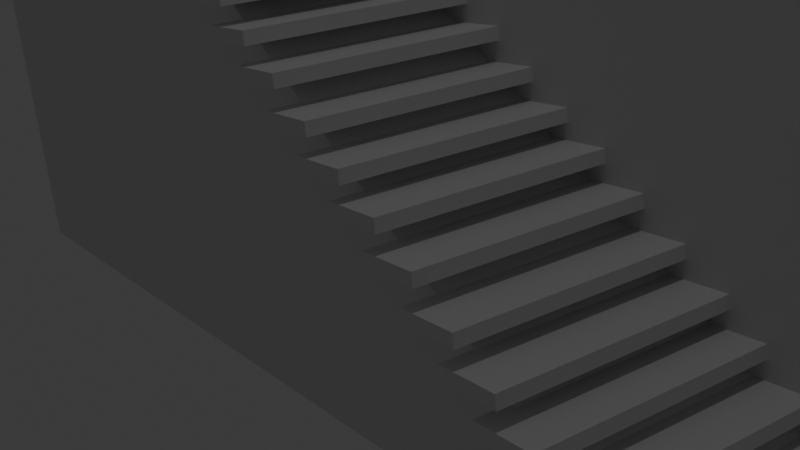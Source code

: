 # Source: Tower_W_StairsConcretV3Walled.blend  (saved by Blender 5.1.30; exported with 4.5.12 LTS)
import bpy
from mathutils import Matrix  # noqa: F401  (used for matrix-valued properties, if any)

bpy.ops.wm.read_factory_settings(use_empty=True)
scene = bpy.context.scene
scene.name = 'Scene'

# ---- collections
col_collection = bpy.data.collections.new('Collection'); scene.collection.children.link(col_collection)

# ---- materials (node trees are filled in below, after node groups)
mat_material = bpy.data.materials.new('Material')
mat_material.alpha_threshold = 0.0
mat_material.use_backface_culling_lightprobe_volume = False
mat_material.roughness = 0.5
mat_material.line_color = (0.0, 0.0, 0.0, 1.0)

# ---- material node trees
mat_material.use_nodes = True; mat_material.node_tree.nodes.clear()
_N = mat_material.node_tree.nodes; _L = mat_material.node_tree.links
n0 = _N.new('ShaderNodeOutputMaterial'); n0.name = 'Material Output'; n0.location = (200, 100)
n1 = _N.new('ShaderNodeBsdfPrincipled'); n1.name = 'Principled BSDF'; n1.location = (-200, 100)
_L.new(n1.outputs[0], n0.inputs[0])
n0.is_active_output = True

# ---- world
world_world = bpy.data.worlds.new('World'); scene.world = world_world
world_world.use_nodes = True; world_world.node_tree.nodes.clear()
_N = world_world.node_tree.nodes; _L = world_world.node_tree.links
n0 = _N.new('ShaderNodeOutputWorld'); n0.name = 'World Output'; n0.location = (200, 100)
n1 = _N.new('ShaderNodeBackground'); n1.name = 'Background'; n1.location = (-200, 100)
n1.inputs[0].default_value = (0.05088, 0.05088, 0.05088, 1.0)
_L.new(n1.outputs[0], n0.inputs[0])
n0.is_active_output = True
world_world.color = (0.05088, 0.05088, 0.05088)
world_world.sun_shadow_jitter_overblur = 0.0

# ---- cameras
cam_camera = bpy.data.cameras.new('Camera')
cam_camera.clip_end = 100.0
cam_camera.ortho_scale = 7.314

# ---- lights
light_light = bpy.data.lights.new('Light', 'POINT')
light_light.energy = 1000.0
light_light.shadow_soft_size = 0.1

# ---- meshes
me_cube = bpy.data.meshes.new('Cube')
me_cube.from_pydata([(1.0, 1.0, 1.0), (1.0, 1.0, -1.0), (1.0, -1.0, 1.0), (1.0, -1.0, -1.0), (-1.0, 1.0, 1.0), (-1.0, 1.0, -1.0), (-1.0, -1.0, 1.0), (-1.0, -1.0, -1.0)], [], [(0, 4, 6, 2), (3, 2, 6, 7), (7, 6, 4, 5), (5, 1, 3, 7), (1, 0, 2, 3), (5, 4, 0, 1)])
_uv = me_cube.uv_layers.new(name='UVMap')
_uv.uv.foreach_set('vector', [0.625, 0.5, 0.875, 0.5, 0.875, 0.75, 0.625, 0.75, 0.375, 0.75, 0.625, 0.75, 0.625, 1.0, 0.375, 1.0, 0.375, 0.0, 0.625, 0.0, 0.625, 0.25, 0.375, 0.25, 0.125, 0.5, 0.375, 0.5, 0.375, 0.75, 0.125, 0.75, 0.375, 0.5, 0.625, 0.5, 0.625, 0.75, 0.375, 0.75, 0.375, 0.25, 0.625, 0.25, 0.625, 0.5, 0.375, 0.5])
me_cube.materials.append(mat_material)
me_cube.use_mirror_vertex_groups = False
me_cube.update()
me_cube_001 = bpy.data.meshes.new('Cube.001')
me_cube_001.from_pydata([(-0.7573, -1.119, -2.261), (-0.7573, -1.119, 1.572), (-0.7573, 0.881, -2.261), (1.243, -1.119, -2.261), (1.243, -1.119, 1.572), (1.243, 0.881, -2.261), (1.243, 0.881, 1.572), (-0.7624, -1.094, -2.265), (-0.7624, -1.094, -0.8089), (1.239, -1.094, -2.262), (-0.7573, 0.4733, 1.572), (-0.7573, 0.4733, 0.4436), (0.7102, 0.4733, 1.572), (-0.7573, 0.4834, 1.572), (-0.7573, 0.4834, 0.4716), (-0.7573, 0.4834, 0.4436), (-0.7573, 0.881, 0.4436), (0.7102, 0.881, 1.572), (0.7102, 0.4834, 1.572)], [], [(10, 13, 14, 11), (2, 0, 1, 10, 11, 14, 15, 16), (17, 6, 5, 2, 16), (5, 6, 4, 3), (3, 4, 1, 0), (2, 5, 3, 0), (12, 10, 1, 4, 6), (13, 10, 12, 6, 17, 18), (7, 8, 9), (10, 12, 11), (18, 15, 14, 13), (16, 15, 18, 17)])
_uv = me_cube_001.uv_layers.new(name='UVMap')
_uv.uv.foreach_set('vector', [0.1647, 0.0, 0.1658, 0.0, 0.1658, 0.1138, 0.1647, 0.1167, 0.2069, 0.3965, 0.0, 0.3965, 0.0, 0.0, 0.1647, 0.0, 0.1647, 0.1167, 0.1658, 0.1138, 0.1658, 0.1167, 0.2069, 0.1167, 0.3587, 0.0, 0.4138, 0.0, 0.4138, 0.3965, 0.2069, 0.3965, 0.2069, 0.1167, 0.4138, 0.3965, 0.4138, 0.0, 0.6207, 0.0, 0.6207, 0.3965, 0.0, 0.793, 0.0, 0.3965, 0.2069, 0.3965, 0.2069, 0.793, 0.6612, 0.6474, 0.6612, 0.8543, 0.4542, 0.8543, 0.4542, 0.6474, 0.3716, 0.729, 0.3716, 0.8808, 0.2069, 0.8808, 0.2069, 0.6739, 0.4138, 0.6739, 0.3727, 0.8808, 0.3716, 0.8808, 0.3716, 0.729, 0.4138, 0.6739, 0.4138, 0.729, 0.3727, 0.729, 0.1507, 1.0, 1.392e-08, 0.9997, 0.1507, 0.793, 0.8523, 0.7942, 0.9448, 0.6739, 0.9448, 0.8654, 0.9606, 7.424e-08, 0.9606, 0.1915, 0.9583, 0.1897, 0.8681, 0.1203, 0.4138, 0.8808, 0.3727, 0.8808, 0.3727, 0.729, 0.4138, 0.729])
me_cube_001.materials.append(None)
me_cube_001.update()
me_cube_022 = bpy.data.meshes.new('Cube.022')
me_cube_022.from_pydata([(-0.9853, -0.2299, 0.6716), (-0.9853, -0.2299, 0.6975), (-0.9853, 0.2299, 0.6716), (-0.9853, 0.2299, 0.6975), (-0.8577, -0.2299, 0.6716), (-0.8577, -0.2299, 0.6975), (-0.8577, 0.2299, 0.6716), (-0.8577, 0.2299, 0.6975), (0.8574, -0.2299, -0.6954), (0.8574, -0.2299, -0.6695), (0.8574, 0.2299, -0.6954), (0.8574, 0.2299, -0.6695), (0.985, -0.2299, -0.6954), (0.985, -0.2299, -0.6695), (0.985, 0.2299, -0.6954), (0.985, 0.2299, -0.6695), (0.7726, -0.2299, -0.6342), (0.7726, -0.2299, -0.6083), (0.7726, 0.2299, -0.6342), (0.7726, 0.2299, -0.6083), (0.9003, -0.2299, -0.6342), (0.9003, -0.2299, -0.6083), (0.9003, 0.2299, -0.6342), (0.9003, 0.2299, -0.6083), (0.6013, -0.2299, -0.5073), (0.6013, -0.2299, -0.4814), (0.6013, 0.2299, -0.5073), (0.6013, 0.2299, -0.4814), (0.7289, -0.2299, -0.5073), (0.7289, -0.2299, -0.4814), (0.7289, 0.2299, -0.5073), (0.7289, 0.2299, -0.4814), (0.686, -0.2299, -0.5685), (0.686, -0.2299, -0.5426), (0.686, 0.2299, -0.5685), (0.686, 0.2299, -0.5426), (0.8137, -0.2299, -0.5685), (0.8137, -0.2299, -0.5426), (0.8137, 0.2299, -0.5685), (0.8137, 0.2299, -0.5426), (0.3599, -0.2299, -0.3201), (0.3599, -0.2299, -0.2942), (0.3599, 0.2299, -0.3201), (0.3599, 0.2299, -0.2942), (0.4876, -0.2299, -0.3201), (0.4876, -0.2299, -0.2942), (0.4876, 0.2299, -0.3201), (0.4876, 0.2299, -0.2942), (0.2752, -0.2299, -0.2589), (0.2752, -0.2299, -0.233), (0.2752, 0.2299, -0.2589), (0.2752, 0.2299, -0.233), (0.4028, -0.2299, -0.2589), (0.4028, -0.2299, -0.233), (0.4028, 0.2299, -0.2589), (0.4028, 0.2299, -0.233), (0.4465, -0.2299, -0.3858), (0.4465, -0.2299, -0.3599), (0.4465, 0.2299, -0.3858), (0.4465, 0.2299, -0.3599), (0.5742, -0.2299, -0.3858), (0.5742, -0.2299, -0.3599), (0.5742, 0.2299, -0.3858), (0.5742, 0.2299, -0.3599), (0.5313, -0.2299, -0.447), (0.5313, -0.2299, -0.4211), (0.5313, 0.2299, -0.447), (0.5313, 0.2299, -0.4211), (0.6589, -0.2299, -0.447), (0.6589, -0.2299, -0.4211), (0.6589, 0.2299, -0.447), (0.6589, 0.2299, -0.4211), (-0.1382, -0.2299, 0.04705), (-0.1382, -0.2299, 0.07295), (-0.1382, 0.2299, 0.04705), (-0.1382, 0.2299, 0.07295), (-0.01052, -0.2299, 0.04705), (-0.01052, -0.2299, 0.07295), (-0.01052, 0.2299, 0.04705), (-0.01052, 0.2299, 0.07295), (-0.2229, -0.2299, 0.1083), (-0.2229, -0.2299, 0.1342), (-0.2229, 0.2299, 0.1083), (-0.2229, 0.2299, 0.1342), (-0.09525, -0.2299, 0.1083), (-0.09525, -0.2299, 0.1342), (-0.09525, 0.2299, 0.1083), (-0.09525, 0.2299, 0.1342), (-0.4053, -0.2299, 0.2352), (-0.4053, -0.2299, 0.2611), (-0.4053, 0.2299, 0.2352), (-0.4053, 0.2299, 0.2611), (-0.2777, -0.2299, 0.2352), (-0.2777, -0.2299, 0.2611), (-0.2777, 0.2299, 0.2352), (-0.2777, 0.2299, 0.2611), (-0.3095, -0.2299, 0.1739), (-0.3095, -0.2299, 0.1998), (-0.3095, 0.2299, 0.1739), (-0.3095, 0.2299, 0.1998), (-0.1819, -0.2299, 0.1739), (-0.1819, -0.2299, 0.1998), (-0.1819, 0.2299, 0.1739), (-0.1819, 0.2299, 0.1998), (0.01656, -0.2299, -0.07444), (0.01656, -0.2299, -0.04854), (0.01656, 0.2299, -0.07444), (0.01656, 0.2299, -0.04854), (0.1442, -0.2299, -0.07444), (0.1442, -0.2299, -0.04854), (0.1442, 0.2299, -0.07444), (0.1442, 0.2299, -0.04854), (-0.06818, -0.2299, -0.0132), (-0.06818, -0.2299, 0.01271), (-0.06818, 0.2299, -0.0132), (-0.06818, 0.2299, 0.01271), (0.05949, -0.2299, -0.0132), (0.05949, -0.2299, 0.01271), (0.05949, 0.2299, -0.0132), (0.05949, 0.2299, 0.01271), (0.1032, -0.2299, -0.1401), (0.1032, -0.2299, -0.1142), (0.1032, 0.2299, -0.1401), (0.1032, 0.2299, -0.1142), (0.2308, -0.2299, -0.1401), (0.2308, -0.2299, -0.1142), (0.2308, 0.2299, -0.1401), (0.2308, 0.2299, -0.1142), (0.1879, -0.2299, -0.2013), (0.1879, -0.2299, -0.1754), (0.1879, 0.2299, -0.2013), (0.1879, 0.2299, -0.1754), (0.3156, -0.2299, -0.2013), (0.3156, -0.2299, -0.1754), (0.3156, 0.2299, -0.2013), (0.3156, 0.2299, -0.1754), (-0.4879, -0.2299, 0.2963), (-0.4879, -0.2299, 0.3222), (-0.4879, 0.2299, 0.2963), (-0.4879, 0.2299, 0.3222), (-0.3602, -0.2299, 0.2963), (-0.3602, -0.2299, 0.3222), (-0.3602, 0.2299, 0.2963), (-0.3602, 0.2299, 0.3222), (-0.5726, -0.2299, 0.3576), (-0.5726, -0.2299, 0.3835), (-0.5726, 0.2299, 0.3576), (-0.5726, 0.2299, 0.3835), (-0.445, -0.2299, 0.3576), (-0.445, -0.2299, 0.3835), (-0.445, 0.2299, 0.3576), (-0.445, 0.2299, 0.3835), (-0.744, -0.2299, 0.4845), (-0.744, -0.2299, 0.5104), (-0.744, 0.2299, 0.4845), (-0.744, 0.2299, 0.5104), (-0.6163, -0.2299, 0.4845), (-0.6163, -0.2299, 0.5104), (-0.6163, 0.2299, 0.4845), (-0.6163, 0.2299, 0.5104), (-0.6592, -0.2299, 0.4232), (-0.6592, -0.2299, 0.4491), (-0.6592, 0.2299, 0.4232), (-0.6592, 0.2299, 0.4491), (-0.5316, -0.2299, 0.4232), (-0.5316, -0.2299, 0.4491), (-0.5316, 0.2299, 0.4232), (-0.5316, 0.2299, 0.4491), (-0.8987, -0.2299, 0.606), (-0.8987, -0.2299, 0.6319), (-0.8987, 0.2299, 0.606), (-0.8987, 0.2299, 0.6319), (-0.771, -0.2299, 0.606), (-0.771, -0.2299, 0.6319), (-0.771, 0.2299, 0.606), (-0.771, 0.2299, 0.6319), (-0.814, -0.2299, 0.5447), (-0.814, -0.2299, 0.5706), (-0.814, 0.2299, 0.5447), (-0.814, 0.2299, 0.5706), (-0.6863, -0.2299, 0.5447), (-0.6863, -0.2299, 0.5706), (-0.6863, 0.2299, 0.5447), (-0.6863, 0.2299, 0.5706)], [], [(0, 1, 3, 2), (2, 3, 7, 6), (6, 7, 5, 4), (4, 5, 1, 0), (2, 6, 4, 0), (7, 3, 1, 5), (8, 9, 11, 10), (10, 11, 15, 14), (14, 15, 13, 12), (12, 13, 9, 8), (10, 14, 12, 8), (15, 11, 9, 13), (16, 17, 19, 18), (18, 19, 23, 22), (22, 23, 21, 20), (20, 21, 17, 16), (18, 22, 20, 16), (23, 19, 17, 21), (24, 25, 27, 26), (26, 27, 31, 30), (30, 31, 29, 28), (28, 29, 25, 24), (26, 30, 28, 24), (31, 27, 25, 29), (32, 33, 35, 34), (34, 35, 39, 38), (38, 39, 37, 36), (36, 37, 33, 32), (34, 38, 36, 32), (39, 35, 33, 37), (40, 41, 43, 42), (42, 43, 47, 46), (46, 47, 45, 44), (44, 45, 41, 40), (42, 46, 44, 40), (47, 43, 41, 45), (48, 49, 51, 50), (50, 51, 55, 54), (54, 55, 53, 52), (52, 53, 49, 48), (50, 54, 52, 48), (55, 51, 49, 53), (56, 57, 59, 58), (58, 59, 63, 62), (62, 63, 61, 60), (60, 61, 57, 56), (58, 62, 60, 56), (63, 59, 57, 61), (64, 65, 67, 66), (66, 67, 71, 70), (70, 71, 69, 68), (68, 69, 65, 64), (66, 70, 68, 64), (71, 67, 65, 69), (72, 73, 75, 74), (74, 75, 79, 78), (78, 79, 77, 76), (76, 77, 73, 72), (74, 78, 76, 72), (79, 75, 73, 77), (80, 81, 83, 82), (82, 83, 87, 86), (86, 87, 85, 84), (84, 85, 81, 80), (82, 86, 84, 80), (87, 83, 81, 85), (88, 89, 91, 90), (90, 91, 95, 94), (94, 95, 93, 92), (92, 93, 89, 88), (90, 94, 92, 88), (95, 91, 89, 93), (96, 97, 99, 98), (98, 99, 103, 102), (102, 103, 101, 100), (100, 101, 97, 96), (98, 102, 100, 96), (103, 99, 97, 101), (104, 105, 107, 106), (106, 107, 111, 110), (110, 111, 109, 108), (108, 109, 105, 104), (106, 110, 108, 104), (111, 107, 105, 109), (112, 113, 115, 114), (114, 115, 119, 118), (118, 119, 117, 116), (116, 117, 113, 112), (114, 118, 116, 112), (119, 115, 113, 117), (120, 121, 123, 122), (122, 123, 127, 126), (126, 127, 125, 124), (124, 125, 121, 120), (122, 126, 124, 120), (127, 123, 121, 125), (128, 129, 131, 130), (130, 131, 135, 134), (134, 135, 133, 132), (132, 133, 129, 128), (130, 134, 132, 128), (135, 131, 129, 133), (136, 137, 139, 138), (138, 139, 143, 142), (142, 143, 141, 140), (140, 141, 137, 136), (138, 142, 140, 136), (143, 139, 137, 141), (144, 145, 147, 146), (146, 147, 151, 150), (150, 151, 149, 148), (148, 149, 145, 144), (146, 150, 148, 144), (151, 147, 145, 149), (152, 153, 155, 154), (154, 155, 159, 158), (158, 159, 157, 156), (156, 157, 153, 152), (154, 158, 156, 152), (159, 155, 153, 157), (160, 161, 163, 162), (162, 163, 167, 166), (166, 167, 165, 164), (164, 165, 161, 160), (162, 166, 164, 160), (167, 163, 161, 165), (168, 169, 171, 170), (170, 171, 175, 174), (174, 175, 173, 172), (172, 173, 169, 168), (170, 174, 172, 168), (175, 171, 169, 173), (176, 177, 179, 178), (178, 179, 183, 182), (182, 183, 181, 180), (180, 181, 177, 176), (178, 182, 180, 176), (183, 179, 177, 181)])
_uv = me_cube_022.uv_layers.new(name='UVMap')
_uv.uv.foreach_set('vector', [0.9062, 0.3937, 0.9035, 0.3937, 0.9035, 0.3461, 0.9062, 0.3461, 0.2123, 0.894, 0.2096, 0.894, 0.2096, 0.8808, 0.2123, 0.8808, 0.9073, 0.2985, 0.9047, 0.2985, 0.9047, 0.2509, 0.9073, 0.2509, 0.2149, 0.894, 0.2123, 0.894, 0.2123, 0.8808, 0.2149, 0.8808, 0.7343, 0.3937, 0.7211, 0.3937, 0.7211, 0.3461, 0.7343, 0.3461, 0.7355, 0.2985, 0.7222, 0.2985, 0.7222, 0.2509, 0.7355, 0.2509, 0.5289, 0.9019, 0.5262, 0.9019, 0.5262, 0.8543, 0.5289, 0.8543, 0.6288, 0.3936, 0.6261, 0.3936, 0.6261, 0.3804, 0.6288, 0.3804, 0.5316, 0.9019, 0.5289, 0.9019, 0.5289, 0.8543, 0.5316, 0.8543, 0.6314, 0.3936, 0.6288, 0.3936, 0.6288, 0.3804, 0.6314, 0.3804, 0.6815, 0.3937, 0.6683, 0.3937, 0.6683, 0.3461, 0.6815, 0.3461, 0.6947, 0.3937, 0.6815, 0.3937, 0.6815, 0.3461, 0.6947, 0.3461, 0.5396, 0.9019, 0.5369, 0.9019, 0.5369, 0.8543, 0.5396, 0.8543, 0.4456, 0.8774, 0.4429, 0.8774, 0.4429, 0.8642, 0.4456, 0.8642, 0.5423, 0.9019, 0.5396, 0.9019, 0.5396, 0.8543, 0.5423, 0.8543, 0.4534, 0.8774, 0.4508, 0.8774, 0.4508, 0.8642, 0.4534, 0.8642, 0.1639, 0.8406, 0.1507, 0.8406, 0.1507, 0.793, 0.1639, 0.793, 0.1771, 0.8406, 0.1639, 0.8406, 0.1639, 0.793, 0.1771, 0.793, 0.5075, 0.9019, 0.5048, 0.9019, 0.5048, 0.8543, 0.5075, 0.8543, 0.4483, 0.8774, 0.4456, 0.8774, 0.4456, 0.8642, 0.4483, 0.8642, 0.5101, 0.9019, 0.5075, 0.9019, 0.5075, 0.8543, 0.5101, 0.8543, 0.855, 0.8786, 0.8523, 0.8786, 0.8523, 0.8654, 0.855, 0.8654, 0.1903, 0.8406, 0.1771, 0.8406, 0.1771, 0.793, 0.1903, 0.793, 0.2035, 0.8406, 0.1903, 0.8406, 0.1903, 0.793, 0.2035, 0.793, 0.545, 0.9019, 0.5423, 0.9019, 0.5423, 0.8543, 0.545, 0.8543, 0.8576, 0.8786, 0.855, 0.8786, 0.855, 0.8654, 0.8576, 0.8654, 0.5477, 0.9019, 0.545, 0.9019, 0.545, 0.8543, 0.5477, 0.8543, 0.8603, 0.8786, 0.8576, 0.8786, 0.8576, 0.8654, 0.8603, 0.8654, 0.8411, 0.2985, 0.8279, 0.2985, 0.8279, 0.2509, 0.8411, 0.2509, 0.8411, 0.3461, 0.8279, 0.3461, 0.8279, 0.2985, 0.8411, 0.2985, 0.62, 0.9019, 0.6173, 0.9019, 0.6173, 0.8543, 0.62, 0.8543, 0.2391, 0.894, 0.2364, 0.894, 0.2364, 0.8808, 0.2391, 0.8808, 0.6227, 0.9019, 0.62, 0.9019, 0.62, 0.8543, 0.6227, 0.8543, 0.2417, 0.894, 0.2391, 0.894, 0.2391, 0.8808, 0.2417, 0.8808, 0.8532, 0.3937, 0.84, 0.3937, 0.84, 0.3461, 0.8532, 0.3461, 0.8543, 0.2985, 0.8411, 0.2985, 0.8411, 0.2509, 0.8543, 0.2509, 0.486, 0.9019, 0.4833, 0.9019, 0.4833, 0.8543, 0.486, 0.8543, 0.6234, 0.3936, 0.6207, 0.3936, 0.6207, 0.3804, 0.6234, 0.3804, 0.4887, 0.9019, 0.486, 0.9019, 0.486, 0.8543, 0.4887, 0.8543, 0.6341, 0.3936, 0.6314, 0.3936, 0.6314, 0.3804, 0.6341, 0.3804, 0.6744, 0.695, 0.6612, 0.695, 0.6612, 0.6474, 0.6744, 0.6474, 0.6876, 0.695, 0.6744, 0.695, 0.6744, 0.6474, 0.6876, 0.6474, 0.8955, 0.3937, 0.8928, 0.3937, 0.8928, 0.3461, 0.8955, 0.3461, 0.4402, 0.8774, 0.4375, 0.8774, 0.4375, 0.8642, 0.4402, 0.8642, 0.8972, 0.2391, 0.8945, 0.2391, 0.8945, 0.1915, 0.8972, 0.1915, 0.8844, 0.8786, 0.8818, 0.8786, 0.8818, 0.8654, 0.8844, 0.8654, 0.8543, 0.3461, 0.8411, 0.3461, 0.8411, 0.2985, 0.8543, 0.2985, 0.427, 0.8642, 0.4138, 0.8642, 0.4138, 0.8166, 0.427, 0.8166, 0.8982, 0.3937, 0.8955, 0.3937, 0.8955, 0.3461, 0.8982, 0.3461, 0.6556, 0.3936, 0.6529, 0.3936, 0.6529, 0.3804, 0.6556, 0.3804, 0.8993, 0.2985, 0.8966, 0.2985, 0.8966, 0.2509, 0.8993, 0.2509, 0.6582, 0.3936, 0.6556, 0.3936, 0.6556, 0.3804, 0.6582, 0.3804, 0.4402, 0.8642, 0.427, 0.8642, 0.427, 0.8166, 0.4402, 0.8166, 0.4534, 0.8642, 0.4402, 0.8642, 0.4402, 0.8166, 0.4534, 0.8166, 0.6522, 0.9019, 0.6495, 0.9019, 0.6495, 0.8543, 0.6522, 0.8543, 0.8898, 0.8918, 0.8871, 0.8918, 0.8871, 0.8786, 0.8898, 0.8786, 0.6612, 0.9019, 0.6585, 0.9019, 0.6585, 0.8543, 0.6612, 0.8543, 0.8791, 0.8918, 0.8764, 0.8918, 0.8764, 0.8786, 0.8791, 0.8786, 0.7355, 0.3461, 0.7222, 0.3461, 0.7222, 0.2985, 0.7355, 0.2985, 0.6744, 0.7426, 0.6612, 0.7426, 0.6612, 0.695, 0.6744, 0.695, 0.902, 0.2985, 0.8993, 0.2985, 0.8993, 0.2509, 0.902, 0.2509, 0.8925, 0.8786, 0.8898, 0.8786, 0.8898, 0.8654, 0.8925, 0.8654, 0.902, 0.3461, 0.8993, 0.3461, 0.8993, 0.2985, 0.902, 0.2985, 0.871, 0.8918, 0.8684, 0.8918, 0.8684, 0.8786, 0.871, 0.8786, 0.6876, 0.7426, 0.6744, 0.7426, 0.6744, 0.695, 0.6876, 0.695, 0.7008, 0.7426, 0.6876, 0.7426, 0.6876, 0.695, 0.7008, 0.695, 0.6039, 0.9019, 0.6013, 0.9019, 0.6013, 0.8543, 0.6039, 0.8543, 0.4351, 0.8906, 0.4324, 0.8906, 0.4324, 0.8774, 0.4351, 0.8774, 0.6066, 0.9019, 0.6039, 0.9019, 0.6039, 0.8543, 0.6066, 0.8543, 0.4431, 0.8906, 0.4404, 0.8906, 0.4404, 0.8774, 0.4431, 0.8774, 0.7475, 0.3937, 0.7343, 0.3937, 0.7343, 0.3461, 0.7475, 0.3461, 0.7487, 0.2985, 0.7355, 0.2985, 0.7355, 0.2509, 0.7487, 0.2509, 0.5503, 0.9019, 0.5477, 0.9019, 0.5477, 0.8543, 0.5503, 0.8543, 0.6663, 0.3936, 0.6636, 0.3936, 0.6636, 0.3804, 0.6663, 0.3804, 0.553, 0.9019, 0.5503, 0.9019, 0.5503, 0.8543, 0.553, 0.8543, 0.4219, 0.8774, 0.4192, 0.8774, 0.4192, 0.8642, 0.4219, 0.8642, 0.7487, 0.3461, 0.7355, 0.3461, 0.7355, 0.2985, 0.7487, 0.2985, 0.7607, 0.3937, 0.7475, 0.3937, 0.7475, 0.3461, 0.7607, 0.3461, 0.4967, 0.9019, 0.4941, 0.9019, 0.4941, 0.8543, 0.4967, 0.8543, 0.6502, 0.3936, 0.6475, 0.3936, 0.6475, 0.3804, 0.6502, 0.3804, 0.4994, 0.9019, 0.4967, 0.9019, 0.4967, 0.8543, 0.4994, 0.8543, 0.6448, 0.3936, 0.6422, 0.3936, 0.6422, 0.3804, 0.6448, 0.3804, 0.4402, 0.7215, 0.427, 0.7215, 0.427, 0.6739, 0.4402, 0.6739, 0.4534, 0.7215, 0.4402, 0.7215, 0.4402, 0.6739, 0.4534, 0.6739, 0.6415, 0.9019, 0.6388, 0.9019, 0.6388, 0.8543, 0.6415, 0.8543, 0.8764, 0.8918, 0.8737, 0.8918, 0.8737, 0.8786, 0.8764, 0.8786, 0.6441, 0.9019, 0.6415, 0.9019, 0.6415, 0.8543, 0.6441, 0.8543, 0.8737, 0.8918, 0.871, 0.8918, 0.871, 0.8786, 0.8737, 0.8786, 0.7619, 0.2985, 0.7487, 0.2985, 0.7487, 0.2509, 0.7619, 0.2509, 0.7619, 0.3461, 0.7487, 0.3461, 0.7487, 0.2985, 0.7619, 0.2985, 0.5182, 0.9019, 0.5155, 0.9019, 0.5155, 0.8543, 0.5182, 0.8543, 0.427, 0.8774, 0.4243, 0.8774, 0.4243, 0.8642, 0.427, 0.8642, 0.5209, 0.9019, 0.5182, 0.9019, 0.5182, 0.8543, 0.5209, 0.8543, 0.863, 0.8786, 0.8603, 0.8786, 0.8603, 0.8654, 0.863, 0.8654, 0.8664, 0.3937, 0.8532, 0.3937, 0.8532, 0.3461, 0.8664, 0.3461, 0.8675, 0.2985, 0.8543, 0.2985, 0.8543, 0.2509, 0.8675, 0.2509, 0.9025, 0.2391, 0.8998, 0.2391, 0.8998, 0.1915, 0.9025, 0.1915, 0.2283, 0.894, 0.2257, 0.894, 0.2257, 0.8808, 0.2283, 0.8808, 0.9035, 0.3937, 0.9008, 0.3937, 0.9008, 0.3461, 0.9035, 0.3461, 0.231, 0.894, 0.2283, 0.894, 0.2283, 0.8808, 0.231, 0.8808, 0.8675, 0.3461, 0.8543, 0.3461, 0.8543, 0.2985, 0.8675, 0.2985, 0.8796, 0.3937, 0.8664, 0.3937, 0.8664, 0.3461, 0.8796, 0.3461, 0.5557, 0.9019, 0.553, 0.9019, 0.553, 0.8543, 0.5557, 0.8543, 0.4458, 0.8906, 0.4431, 0.8906, 0.4431, 0.8774, 0.4458, 0.8774, 0.5584, 0.9019, 0.5557, 0.9019, 0.5557, 0.8543, 0.5584, 0.8543, 0.4485, 0.8906, 0.4458, 0.8906, 0.4458, 0.8774, 0.4485, 0.8774, 0.427, 0.769, 0.4138, 0.769, 0.4138, 0.7215, 0.427, 0.7215, 0.4402, 0.769, 0.427, 0.769, 0.427, 0.7215, 0.4402, 0.7215, 0.5611, 0.9019, 0.5584, 0.9019, 0.5584, 0.8543, 0.5611, 0.8543, 0.4377, 0.8906, 0.4351, 0.8906, 0.4351, 0.8774, 0.4377, 0.8774, 0.5637, 0.9019, 0.5611, 0.9019, 0.5611, 0.8543, 0.5637, 0.8543, 0.8576, 0.8918, 0.855, 0.8918, 0.855, 0.8786, 0.8576, 0.8786, 0.4534, 0.769, 0.4402, 0.769, 0.4402, 0.7215, 0.4534, 0.7215, 0.7739, 0.3937, 0.7607, 0.3937, 0.7607, 0.3461, 0.7739, 0.3461, 0.6254, 0.9019, 0.6227, 0.9019, 0.6227, 0.8543, 0.6254, 0.8543, 0.863, 0.8918, 0.8603, 0.8918, 0.8603, 0.8786, 0.863, 0.8786, 0.6281, 0.9019, 0.6254, 0.9019, 0.6254, 0.8543, 0.6281, 0.8543, 0.8657, 0.8918, 0.863, 0.8918, 0.863, 0.8786, 0.8657, 0.8786, 0.7751, 0.2985, 0.7619, 0.2985, 0.7619, 0.2509, 0.7751, 0.2509, 0.7751, 0.3461, 0.7619, 0.3461, 0.7619, 0.2985, 0.7751, 0.2985, 0.5664, 0.9019, 0.5637, 0.9019, 0.5637, 0.8543, 0.5664, 0.8543, 0.8871, 0.8786, 0.8844, 0.8786, 0.8844, 0.8654, 0.8871, 0.8654, 0.5691, 0.9019, 0.5664, 0.9019, 0.5664, 0.8543, 0.5691, 0.8543, 0.8898, 0.8786, 0.8871, 0.8786, 0.8871, 0.8654, 0.8898, 0.8654, 0.7872, 0.3937, 0.7739, 0.3937, 0.7739, 0.3461, 0.7872, 0.3461, 0.7883, 0.2985, 0.7751, 0.2985, 0.7751, 0.2509, 0.7883, 0.2509, 0.9073, 0.3461, 0.9047, 0.3461, 0.9047, 0.2985, 0.9073, 0.2985, 0.2176, 0.894, 0.2149, 0.894, 0.2149, 0.8808, 0.2176, 0.8808, 0.9079, 0.2391, 0.9052, 0.2391, 0.9052, 0.1915, 0.9079, 0.1915, 0.2203, 0.894, 0.2176, 0.894, 0.2176, 0.8808, 0.2203, 0.8808, 0.7883, 0.3461, 0.7751, 0.3461, 0.7751, 0.2985, 0.7883, 0.2985, 0.6744, 0.7901, 0.6612, 0.7901, 0.6612, 0.7426, 0.6744, 0.7426, 0.9089, 0.3937, 0.9062, 0.3937, 0.9062, 0.3461, 0.9089, 0.3461, 0.223, 0.894, 0.2203, 0.894, 0.2203, 0.8808, 0.223, 0.8808, 0.91, 0.2985, 0.9073, 0.2985, 0.9073, 0.2509, 0.91, 0.2509, 0.2257, 0.894, 0.223, 0.894, 0.223, 0.8808, 0.2257, 0.8808, 0.6876, 0.7901, 0.6744, 0.7901, 0.6744, 0.7426, 0.6876, 0.7426, 0.7008, 0.7901, 0.6876, 0.7901, 0.6876, 0.7426, 0.7008, 0.7426])
me_cube_022.update()
me_cube_023 = bpy.data.meshes.new('Cube.023')
me_cube_023.from_pydata([(-0.5617, -0.2299, -0.01295), (-0.5617, -0.2299, 0.01295), (-0.5617, 0.2299, -0.01295), (-0.5617, 0.2299, 0.01295), (0.06383, -0.2299, -0.01295), (0.06383, -0.2299, 0.01295), (0.06383, 0.2299, -0.01295), (0.06383, 0.2299, 0.01295)], [], [(0, 1, 3, 2), (2, 3, 7, 6), (6, 7, 5, 4), (4, 5, 1, 0), (2, 6, 4, 0), (7, 3, 1, 5)])
_uv = me_cube_023.uv_layers.new(name='UVMap')
_uv.uv.foreach_set('vector', [0.6147, 0.9019, 0.612, 0.9019, 0.612, 0.8543, 0.6147, 0.8543, 0.2062, 0.8577, 0.2035, 0.8577, 0.2035, 0.793, 0.2062, 0.793, 0.6173, 0.9019, 0.6147, 0.9019, 0.6147, 0.8543, 0.6173, 0.8543, 0.8966, 0.3157, 0.8939, 0.3157, 0.8939, 0.2509, 0.8966, 0.2509, 0.6683, 0.2509, 0.6683, 0.3157, 0.6207, 0.3157, 0.6207, 0.2509, 0.6683, 0.3157, 0.6683, 0.3804, 0.6207, 0.3804, 0.6207, 0.3157])
me_cube_023.update()
me_cube_026 = bpy.data.meshes.new('Cube.026')
me_cube_026.from_pydata([(0.7387, -0.2299, -0.6023), (0.7387, -0.2299, -0.5764), (0.7387, 0.2299, -0.6023), (0.7387, 0.2299, -0.5764), (0.8663, -0.2299, -0.6023), (0.8663, -0.2299, -0.5764), (0.8663, 0.2299, -0.6023), (0.8663, 0.2299, -0.5764), (0.654, -0.2299, -0.5411), (0.654, -0.2299, -0.5152), (0.654, 0.2299, -0.5411), (0.654, 0.2299, -0.5152), (0.7816, -0.2299, -0.5411), (0.7816, -0.2299, -0.5152), (0.7816, 0.2299, -0.5411), (0.7816, 0.2299, -0.5152), (0.4826, -0.2299, -0.4142), (0.4826, -0.2299, -0.3883), (0.4826, 0.2299, -0.4142), (0.4826, 0.2299, -0.3883), (0.6103, -0.2299, -0.4142), (0.6103, -0.2299, -0.3883), (0.6103, 0.2299, -0.4142), (0.6103, 0.2299, -0.3883), (0.5673, -0.2299, -0.4755), (0.5673, -0.2299, -0.4495), (0.5673, 0.2299, -0.4755), (0.5673, 0.2299, -0.4495), (0.695, -0.2299, -0.4755), (0.695, -0.2299, -0.4495), (0.695, 0.2299, -0.4755), (0.695, 0.2299, -0.4495), (0.2412, -0.2299, -0.2271), (0.2412, -0.2299, -0.2012), (0.2412, 0.2299, -0.2271), (0.2412, 0.2299, -0.2012), (0.3689, -0.2299, -0.2271), (0.3689, -0.2299, -0.2012), (0.3689, 0.2299, -0.2271), (0.3689, 0.2299, -0.2012), (0.1565, -0.2299, -0.1658), (0.1565, -0.2299, -0.1399), (0.1565, 0.2299, -0.1658), (0.1565, 0.2299, -0.1399), (0.2842, -0.2299, -0.1658), (0.2842, -0.2299, -0.1399), (0.2842, 0.2299, -0.1658), (0.2842, 0.2299, -0.1399), (0.3279, -0.2299, -0.2927), (0.3279, -0.2299, -0.2668), (0.3279, 0.2299, -0.2927), (0.3279, 0.2299, -0.2668), (0.4555, -0.2299, -0.2927), (0.4555, -0.2299, -0.2668), (0.4555, 0.2299, -0.2927), (0.4555, 0.2299, -0.2668), (0.4126, -0.2299, -0.354), (0.4126, -0.2299, -0.3281), (0.4126, 0.2299, -0.354), (0.4126, 0.2299, -0.3281), (0.5402, -0.2299, -0.354), (0.5402, -0.2299, -0.3281), (0.5402, 0.2299, -0.354), (0.5402, 0.2299, -0.3281), (-0.2568, -0.2299, 0.1401), (-0.2568, -0.2299, 0.166), (-0.2568, 0.2299, 0.1401), (-0.2568, 0.2299, 0.166), (-0.1292, -0.2299, 0.1401), (-0.1292, -0.2299, 0.166), (-0.1292, 0.2299, 0.1401), (-0.1292, 0.2299, 0.166), (-0.3416, -0.2299, 0.2013), (-0.3416, -0.2299, 0.2273), (-0.3416, 0.2299, 0.2013), (-0.3416, 0.2299, 0.2273), (-0.2139, -0.2299, 0.2013), (-0.2139, -0.2299, 0.2273), (-0.2139, 0.2299, 0.2013), (-0.2139, 0.2299, 0.2273), (-0.524, -0.2299, 0.3282), (-0.524, -0.2299, 0.3541), (-0.524, 0.2299, 0.3282), (-0.524, 0.2299, 0.3541), (-0.3963, -0.2299, 0.3282), (-0.3963, -0.2299, 0.3541), (-0.3963, 0.2299, 0.3282), (-0.3963, 0.2299, 0.3541), (-0.4282, -0.2299, 0.267), (-0.4282, -0.2299, 0.2929), (-0.4282, 0.2299, 0.267), (-0.4282, 0.2299, 0.2929), (-0.3005, -0.2299, 0.267), (-0.3005, -0.2299, 0.2929), (-0.3005, 0.2299, 0.267), (-0.3005, 0.2299, 0.2929), (-0.1021, -0.2299, 0.01861), (-0.1021, -0.2299, 0.04452), (-0.1021, 0.2299, 0.01861), (-0.1021, 0.2299, 0.04452), (0.02555, -0.2299, 0.01861), (0.02555, -0.2299, 0.04452), (0.02555, 0.2299, 0.01861), (0.02555, 0.2299, 0.04452), (-0.1868, -0.2299, 0.07986), (-0.1868, -0.2299, 0.1058), (-0.1868, 0.2299, 0.07986), (-0.1868, 0.2299, 0.1058), (-0.05918, -0.2299, 0.07986), (-0.05918, -0.2299, 0.1058), (-0.05918, 0.2299, 0.07986), (-0.05918, 0.2299, 0.1058), (-0.01549, -0.2299, -0.04703), (-0.01549, -0.2299, -0.02113), (-0.01549, 0.2299, -0.04703), (-0.01549, 0.2299, -0.02113), (0.1122, -0.2299, -0.04703), (0.1122, -0.2299, -0.02113), (0.1122, 0.2299, -0.04703), (0.1122, 0.2299, -0.02113), (0.06924, -0.2299, -0.1083), (0.06924, -0.2299, -0.08237), (0.06924, 0.2299, -0.1083), (0.06924, 0.2299, -0.08237), (0.1969, -0.2299, -0.1083), (0.1969, -0.2299, -0.08237), (0.1969, 0.2299, -0.1083), (0.1969, 0.2299, -0.08237), (-0.6066, -0.2299, 0.3894), (-0.6066, -0.2299, 0.4153), (-0.6066, 0.2299, 0.3894), (-0.6066, 0.2299, 0.4153), (-0.4789, -0.2299, 0.3894), (-0.4789, -0.2299, 0.4153), (-0.4789, 0.2299, 0.3894), (-0.4789, 0.2299, 0.4153), (-0.6913, -0.2299, 0.4506), (-0.6913, -0.2299, 0.4765), (-0.6913, 0.2299, 0.4506), (-0.6913, 0.2299, 0.4765), (-0.5636, -0.2299, 0.4506), (-0.5636, -0.2299, 0.4765), (-0.5636, 0.2299, 0.4506), (-0.5636, 0.2299, 0.4765), (-1.129, -0.2299, 0.5775), (-1.129, -0.2299, 0.6034), (-1.129, 0.2299, 0.5775), (-1.129, 0.2299, 0.6034), (-0.735, -0.2299, 0.5775), (-0.735, -0.2299, 0.6034), (-0.735, 0.2299, 0.5775), (-0.735, 0.2299, 0.6034), (-0.7779, -0.2299, 0.5163), (-0.7779, -0.2299, 0.5422), (-0.7779, 0.2299, 0.5163), (-0.7779, 0.2299, 0.5422), (-0.6502, -0.2299, 0.5163), (-0.6502, -0.2299, 0.5422), (-0.6502, 0.2299, 0.5163), (-0.6502, 0.2299, 0.5422)], [], [(0, 1, 3, 2), (2, 3, 7, 6), (6, 7, 5, 4), (4, 5, 1, 0), (2, 6, 4, 0), (7, 3, 1, 5), (8, 9, 11, 10), (10, 11, 15, 14), (14, 15, 13, 12), (12, 13, 9, 8), (10, 14, 12, 8), (15, 11, 9, 13), (16, 17, 19, 18), (18, 19, 23, 22), (22, 23, 21, 20), (20, 21, 17, 16), (18, 22, 20, 16), (23, 19, 17, 21), (24, 25, 27, 26), (26, 27, 31, 30), (30, 31, 29, 28), (28, 29, 25, 24), (26, 30, 28, 24), (31, 27, 25, 29), (32, 33, 35, 34), (34, 35, 39, 38), (38, 39, 37, 36), (36, 37, 33, 32), (34, 38, 36, 32), (39, 35, 33, 37), (40, 41, 43, 42), (42, 43, 47, 46), (46, 47, 45, 44), (44, 45, 41, 40), (42, 46, 44, 40), (47, 43, 41, 45), (48, 49, 51, 50), (50, 51, 55, 54), (54, 55, 53, 52), (52, 53, 49, 48), (50, 54, 52, 48), (55, 51, 49, 53), (56, 57, 59, 58), (58, 59, 63, 62), (62, 63, 61, 60), (60, 61, 57, 56), (58, 62, 60, 56), (63, 59, 57, 61), (64, 65, 67, 66), (66, 67, 71, 70), (70, 71, 69, 68), (68, 69, 65, 64), (66, 70, 68, 64), (71, 67, 65, 69), (72, 73, 75, 74), (74, 75, 79, 78), (78, 79, 77, 76), (76, 77, 73, 72), (74, 78, 76, 72), (79, 75, 73, 77), (80, 81, 83, 82), (82, 83, 87, 86), (86, 87, 85, 84), (84, 85, 81, 80), (82, 86, 84, 80), (87, 83, 81, 85), (88, 89, 91, 90), (90, 91, 95, 94), (94, 95, 93, 92), (92, 93, 89, 88), (90, 94, 92, 88), (95, 91, 89, 93), (96, 97, 99, 98), (98, 99, 103, 102), (102, 103, 101, 100), (100, 101, 97, 96), (98, 102, 100, 96), (103, 99, 97, 101), (104, 105, 107, 106), (106, 107, 111, 110), (110, 111, 109, 108), (108, 109, 105, 104), (106, 110, 108, 104), (111, 107, 105, 109), (112, 113, 115, 114), (114, 115, 119, 118), (118, 119, 117, 116), (116, 117, 113, 112), (114, 118, 116, 112), (119, 115, 113, 117), (120, 121, 123, 122), (122, 123, 127, 126), (126, 127, 125, 124), (124, 125, 121, 120), (122, 126, 124, 120), (127, 123, 121, 125), (128, 129, 131, 130), (130, 131, 135, 134), (134, 135, 133, 132), (132, 133, 129, 128), (130, 134, 132, 128), (135, 131, 129, 133), (136, 137, 139, 138), (138, 139, 143, 142), (142, 143, 141, 140), (140, 141, 137, 136), (138, 142, 140, 136), (143, 139, 137, 141), (144, 145, 147, 146), (146, 147, 151, 150), (150, 151, 149, 148), (148, 149, 145, 144), (146, 150, 148, 144), (151, 147, 145, 149), (152, 153, 155, 154), (154, 155, 159, 158), (158, 159, 157, 156), (156, 157, 153, 152), (154, 158, 156, 152), (159, 155, 153, 157)])
_uv = me_cube_026.uv_layers.new(name='UVMap')
_uv.uv.foreach_set('vector', [0.5343, 0.9019, 0.5316, 0.9019, 0.5316, 0.8543, 0.5343, 0.8543, 0.6368, 0.3936, 0.6341, 0.3936, 0.6341, 0.3804, 0.6368, 0.3804, 0.5369, 0.9019, 0.5343, 0.9019, 0.5343, 0.8543, 0.5369, 0.8543, 0.6395, 0.3936, 0.6368, 0.3936, 0.6368, 0.3804, 0.6395, 0.3804, 0.7008, 0.695, 0.6876, 0.695, 0.6876, 0.6474, 0.7008, 0.6474, 0.7079, 0.3937, 0.6947, 0.3937, 0.6947, 0.3461, 0.7079, 0.3461, 0.5718, 0.9019, 0.5691, 0.9019, 0.5691, 0.8543, 0.5718, 0.8543, 0.8657, 0.8786, 0.863, 0.8786, 0.863, 0.8654, 0.8657, 0.8654, 0.5745, 0.9019, 0.5718, 0.9019, 0.5718, 0.8543, 0.5745, 0.8543, 0.8684, 0.8786, 0.8657, 0.8786, 0.8657, 0.8654, 0.8684, 0.8654, 0.8807, 0.2985, 0.8675, 0.2985, 0.8675, 0.2509, 0.8807, 0.2509, 0.8807, 0.3461, 0.8675, 0.3461, 0.8675, 0.2985, 0.8807, 0.2985, 0.5128, 0.9019, 0.5101, 0.9019, 0.5101, 0.8543, 0.5128, 0.8543, 0.871, 0.8786, 0.8684, 0.8786, 0.8684, 0.8654, 0.871, 0.8654, 0.5155, 0.9019, 0.5128, 0.9019, 0.5128, 0.8543, 0.5155, 0.8543, 0.8737, 0.8786, 0.871, 0.8786, 0.871, 0.8654, 0.8737, 0.8654, 0.8813, 0.2391, 0.8681, 0.2391, 0.8681, 0.1915, 0.8813, 0.1915, 0.6744, 0.8853, 0.6612, 0.8853, 0.6612, 0.8377, 0.6744, 0.8377, 0.5771, 0.9019, 0.5745, 0.9019, 0.5745, 0.8543, 0.5771, 0.8543, 0.8764, 0.8786, 0.8737, 0.8786, 0.8737, 0.8654, 0.8764, 0.8654, 0.5798, 0.9019, 0.5771, 0.9019, 0.5771, 0.8543, 0.5798, 0.8543, 0.8791, 0.8786, 0.8764, 0.8786, 0.8764, 0.8654, 0.8791, 0.8654, 0.6876, 0.8853, 0.6744, 0.8853, 0.6744, 0.8377, 0.6876, 0.8377, 0.7008, 0.8853, 0.6876, 0.8853, 0.6876, 0.8377, 0.7008, 0.8377, 0.6307, 0.9019, 0.6281, 0.9019, 0.6281, 0.8543, 0.6307, 0.8543, 0.2444, 0.894, 0.2417, 0.894, 0.2417, 0.8808, 0.2444, 0.8808, 0.6334, 0.9019, 0.6307, 0.9019, 0.6307, 0.8543, 0.6334, 0.8543, 0.2471, 0.894, 0.2444, 0.894, 0.2444, 0.8808, 0.2471, 0.8808, 0.1639, 0.8881, 0.1507, 0.8881, 0.1507, 0.8406, 0.1639, 0.8406, 0.1771, 0.8881, 0.1639, 0.8881, 0.1639, 0.8406, 0.1771, 0.8406, 0.4914, 0.9019, 0.4887, 0.9019, 0.4887, 0.8543, 0.4914, 0.8543, 0.6261, 0.3936, 0.6234, 0.3936, 0.6234, 0.3804, 0.6261, 0.3804, 0.4941, 0.9019, 0.4914, 0.9019, 0.4914, 0.8543, 0.4941, 0.8543, 0.6422, 0.3936, 0.6395, 0.3936, 0.6395, 0.3804, 0.6422, 0.3804, 0.7211, 0.3937, 0.7079, 0.3937, 0.7079, 0.3461, 0.7211, 0.3461, 0.427, 0.7215, 0.4138, 0.7215, 0.4138, 0.6739, 0.427, 0.6739, 0.8993, 0.3461, 0.8966, 0.3461, 0.8966, 0.2985, 0.8993, 0.2985, 0.4351, 0.8774, 0.4324, 0.8774, 0.4324, 0.8642, 0.4351, 0.8642, 0.8998, 0.2391, 0.8972, 0.2391, 0.8972, 0.1915, 0.8998, 0.1915, 0.4245, 0.8906, 0.4219, 0.8906, 0.4219, 0.8774, 0.4245, 0.8774, 0.1903, 0.8881, 0.1771, 0.8881, 0.1771, 0.8406, 0.1903, 0.8406, 0.2035, 0.8881, 0.1903, 0.8881, 0.1903, 0.8406, 0.2035, 0.8406, 0.9008, 0.3937, 0.8982, 0.3937, 0.8982, 0.3461, 0.9008, 0.3461, 0.6609, 0.3936, 0.6582, 0.3936, 0.6582, 0.3804, 0.6609, 0.3804, 0.4833, 0.9019, 0.4807, 0.9019, 0.4807, 0.8543, 0.4833, 0.8543, 0.6636, 0.3936, 0.6609, 0.3936, 0.6609, 0.3804, 0.6636, 0.3804, 0.8928, 0.3937, 0.8796, 0.3937, 0.8796, 0.3461, 0.8928, 0.3461, 0.8939, 0.2985, 0.8807, 0.2985, 0.8807, 0.2509, 0.8939, 0.2509, 0.6549, 0.9019, 0.6522, 0.9019, 0.6522, 0.8543, 0.6549, 0.8543, 0.8925, 0.8918, 0.8898, 0.8918, 0.8898, 0.8786, 0.8925, 0.8786, 0.6585, 0.9019, 0.6558, 0.9019, 0.6558, 0.8543, 0.6585, 0.8543, 0.8818, 0.8918, 0.8791, 0.8918, 0.8791, 0.8786, 0.8818, 0.8786, 0.8004, 0.3937, 0.7872, 0.3937, 0.7872, 0.3461, 0.8004, 0.3461, 0.8015, 0.2985, 0.7883, 0.2985, 0.7883, 0.2509, 0.8015, 0.2509, 0.9047, 0.2985, 0.902, 0.2985, 0.902, 0.2509, 0.9047, 0.2509, 0.2096, 0.894, 0.2069, 0.894, 0.2069, 0.8808, 0.2096, 0.8808, 0.9047, 0.3461, 0.902, 0.3461, 0.902, 0.2985, 0.9047, 0.2985, 0.8684, 0.8918, 0.8657, 0.8918, 0.8657, 0.8786, 0.8684, 0.8786, 0.8015, 0.3461, 0.7883, 0.3461, 0.7883, 0.2985, 0.8015, 0.2985, 0.8136, 0.3937, 0.8004, 0.3937, 0.8004, 0.3461, 0.8136, 0.3461, 0.6093, 0.9019, 0.6066, 0.9019, 0.6066, 0.8543, 0.6093, 0.8543, 0.4324, 0.8906, 0.4297, 0.8906, 0.4297, 0.8774, 0.4324, 0.8774, 0.612, 0.9019, 0.6093, 0.9019, 0.6093, 0.8543, 0.612, 0.8543, 0.4511, 0.8906, 0.4485, 0.8906, 0.4485, 0.8774, 0.4511, 0.8774, 0.8147, 0.2985, 0.8015, 0.2985, 0.8015, 0.2509, 0.8147, 0.2509, 0.8147, 0.3461, 0.8015, 0.3461, 0.8015, 0.2985, 0.8147, 0.2985, 0.5825, 0.9019, 0.5798, 0.9019, 0.5798, 0.8543, 0.5825, 0.8543, 0.4297, 0.8774, 0.427, 0.8774, 0.427, 0.8642, 0.4297, 0.8642, 0.5852, 0.9019, 0.5825, 0.9019, 0.5825, 0.8543, 0.5852, 0.8543, 0.4324, 0.8774, 0.4297, 0.8774, 0.4297, 0.8642, 0.4324, 0.8642, 0.427, 0.8166, 0.4138, 0.8166, 0.4138, 0.769, 0.427, 0.769, 0.4402, 0.8166, 0.427, 0.8166, 0.427, 0.769, 0.4402, 0.769, 0.5021, 0.9019, 0.4994, 0.9019, 0.4994, 0.8543, 0.5021, 0.8543, 0.6529, 0.3936, 0.6502, 0.3936, 0.6502, 0.3804, 0.6529, 0.3804, 0.5048, 0.9019, 0.5021, 0.9019, 0.5021, 0.8543, 0.5048, 0.8543, 0.6475, 0.3936, 0.6448, 0.3936, 0.6448, 0.3804, 0.6475, 0.3804, 0.7222, 0.2985, 0.709, 0.2985, 0.709, 0.2509, 0.7222, 0.2509, 0.7222, 0.3461, 0.709, 0.3461, 0.709, 0.2985, 0.7222, 0.2985, 0.6468, 0.9019, 0.6441, 0.9019, 0.6441, 0.8543, 0.6468, 0.8543, 0.8844, 0.8918, 0.8818, 0.8918, 0.8818, 0.8786, 0.8844, 0.8786, 0.6495, 0.9019, 0.6468, 0.9019, 0.6468, 0.8543, 0.6495, 0.8543, 0.8871, 0.8918, 0.8844, 0.8918, 0.8844, 0.8786, 0.8871, 0.8786, 0.4534, 0.8166, 0.4402, 0.8166, 0.4402, 0.769, 0.4534, 0.769, 0.8268, 0.3937, 0.8136, 0.3937, 0.8136, 0.3461, 0.8268, 0.3461, 0.5235, 0.9019, 0.5209, 0.9019, 0.5209, 0.8543, 0.5235, 0.8543, 0.4429, 0.8774, 0.4402, 0.8774, 0.4402, 0.8642, 0.4429, 0.8642, 0.5262, 0.9019, 0.5235, 0.9019, 0.5235, 0.8543, 0.5262, 0.8543, 0.8818, 0.8786, 0.8791, 0.8786, 0.8791, 0.8654, 0.8818, 0.8654, 0.8939, 0.3461, 0.8807, 0.3461, 0.8807, 0.2985, 0.8939, 0.2985, 0.8945, 0.2391, 0.8813, 0.2391, 0.8813, 0.1915, 0.8945, 0.1915, 0.9052, 0.2391, 0.9025, 0.2391, 0.9025, 0.1915, 0.9052, 0.1915, 0.2337, 0.894, 0.231, 0.894, 0.231, 0.8808, 0.2337, 0.8808, 0.2062, 0.9053, 0.2035, 0.9053, 0.2035, 0.8577, 0.2062, 0.8577, 0.2364, 0.894, 0.2337, 0.894, 0.2337, 0.8808, 0.2364, 0.8808, 0.4675, 0.9019, 0.4542, 0.9019, 0.4542, 0.8543, 0.4675, 0.8543, 0.4807, 0.9019, 0.4675, 0.9019, 0.4675, 0.8543, 0.4807, 0.8543, 0.5879, 0.9019, 0.5852, 0.9019, 0.5852, 0.8543, 0.5879, 0.8543, 0.4538, 0.8906, 0.4511, 0.8906, 0.4511, 0.8774, 0.4538, 0.8774, 0.5905, 0.9019, 0.5879, 0.9019, 0.5879, 0.8543, 0.5905, 0.8543, 0.855, 0.8918, 0.8523, 0.8918, 0.8523, 0.8786, 0.855, 0.8786, 0.8279, 0.2985, 0.8147, 0.2985, 0.8147, 0.2509, 0.8279, 0.2509, 0.8279, 0.3461, 0.8147, 0.3461, 0.8147, 0.2985, 0.8279, 0.2985, 0.5932, 0.9019, 0.5905, 0.9019, 0.5905, 0.8543, 0.5932, 0.8543, 0.4404, 0.8906, 0.4377, 0.8906, 0.4377, 0.8774, 0.4404, 0.8774, 0.5959, 0.9019, 0.5932, 0.9019, 0.5932, 0.8543, 0.5959, 0.8543, 0.8603, 0.8918, 0.8576, 0.8918, 0.8576, 0.8786, 0.8603, 0.8786, 0.6744, 0.8377, 0.6612, 0.8377, 0.6612, 0.7901, 0.6744, 0.7901, 0.6876, 0.8377, 0.6744, 0.8377, 0.6744, 0.7901, 0.6876, 0.7901, 0.6361, 0.9019, 0.6334, 0.9019, 0.6334, 0.8543, 0.6361, 0.8543, 0.4192, 0.9049, 0.4165, 0.9049, 0.4165, 0.8642, 0.4192, 0.8642, 0.6388, 0.9019, 0.6361, 0.9019, 0.6361, 0.8543, 0.6388, 0.8543, 0.4165, 0.9049, 0.4138, 0.9049, 0.4138, 0.8642, 0.4165, 0.8642, 0.709, 0.3461, 0.6683, 0.3461, 0.6683, 0.2985, 0.709, 0.2985, 0.709, 0.2985, 0.6683, 0.2985, 0.6683, 0.2509, 0.709, 0.2509, 0.5986, 0.9019, 0.5959, 0.9019, 0.5959, 0.8543, 0.5986, 0.8543, 0.4219, 0.8906, 0.4192, 0.8906, 0.4192, 0.8774, 0.4219, 0.8774, 0.6013, 0.9019, 0.5986, 0.9019, 0.5986, 0.8543, 0.6013, 0.8543, 0.4272, 0.8906, 0.4245, 0.8906, 0.4245, 0.8774, 0.4272, 0.8774, 0.7008, 0.8377, 0.6876, 0.8377, 0.6876, 0.7901, 0.7008, 0.7901, 0.84, 0.3937, 0.8268, 0.3937, 0.8268, 0.3461, 0.84, 0.3461])
me_cube_026.update()
me_cube_027 = bpy.data.meshes.new('Cube.027')
me_cube_027.from_pydata([(-1.005, -1.393, -0.09508), (-1.005, -1.393, 1.361), (-1.005, -0.975, -0.09508), (-1.005, -0.975, 1.361), (0.9959, -1.393, -0.09129), (0.9959, -0.975, -0.09129), (-1.43, -0.975, -0.09508), (-1.43, -1.393, -0.09508), (-1.43, -1.393, 1.361), (-1.43, -0.975, 1.361), (-1.005, 0.6736, 2.586), (-1.005, 0.6736, -0.09508), (-1.43, 0.6736, 2.586), (-1.43, 0.6736, -0.09508), (-1.005, 0.9982, 2.586), (-1.005, 0.9982, -0.09508), (-1.43, 0.9982, 2.586), (-1.43, 0.9982, -0.09508)], [], [(2, 0, 7, 6), (5, 3, 1, 4), (4, 1, 0), (2, 5, 4, 0), (7, 8, 9, 6), (3, 2, 11, 10), (0, 1, 8, 7), (1, 3, 9, 8), (12, 10, 14, 16), (2, 6, 13, 11), (6, 9, 12, 13), (9, 3, 10, 12), (14, 15, 17, 16), (13, 12, 16, 17), (11, 13, 17, 15), (10, 11, 15, 14)])
_uv = me_cube_027.uv_layers.new(name='UVMap')
_uv.uv.foreach_set('vector', [0.6584, 0.6035, 0.7016, 0.6035, 0.7016, 0.6474, 0.6584, 0.6474, 0.6639, 6.961e-09, 0.6639, 0.207, 0.6207, 0.207, 0.6207, 3.699e-09, 0.8519, 0.9248, 0.7016, 0.7178, 0.8523, 0.7178, 0.6584, 0.6035, 0.6584, 0.3965, 0.7016, 0.3965, 0.7016, 0.6035, 0.2069, 0.6739, 0.2069, 0.5232, 0.2501, 0.5232, 0.2501, 0.6739, 0.9057, 0.5232, 0.9057, 0.6739, 0.7352, 0.6739, 0.7352, 0.3965, 0.8523, 0.7178, 0.7016, 0.7178, 0.7016, 0.6739, 0.8523, 0.6739, 0.6207, 0.207, 0.6639, 0.207, 0.6639, 0.2509, 0.6207, 0.2509, 0.8345, 0.2509, 0.8345, 0.207, 0.8681, 0.207, 0.8681, 0.2509, 0.6584, 0.6035, 0.6584, 0.6474, 0.4878, 0.6474, 0.4878, 0.6035, 0.2501, 0.6739, 0.2501, 0.5232, 0.4207, 0.3965, 0.4207, 0.6739, 0.6639, 0.2509, 0.6639, 0.207, 0.8345, 0.207, 0.8345, 0.2509, 0.9496, 0.3965, 0.9496, 0.6739, 0.9057, 0.6739, 0.9057, 0.3965, 0.4207, 0.6739, 0.4207, 0.3965, 0.4542, 0.3965, 0.4542, 0.6739, 0.4878, 0.6035, 0.4878, 0.6474, 0.4542, 0.6474, 0.4542, 0.6035, 0.7352, 0.3965, 0.7352, 0.6739, 0.7016, 0.6739, 0.7016, 0.3965])
me_cube_027.update()
me_cube_030 = bpy.data.meshes.new('Cube.030')
me_cube_030.from_pydata([(-0.1314, -4.771, -0.2763), (-0.1314, -4.771, 0.7725), (-0.1314, 4.771, -0.2763), (-0.1314, 4.771, 0.7725), (0.1314, -4.771, -0.2763), (0.1314, -4.771, 0.7725), (0.1314, 4.771, -0.2763), (0.1314, 4.771, 0.7725)], [], [(0, 1, 3, 2), (2, 3, 7, 6), (6, 7, 5, 4), (4, 5, 1, 0), (2, 6, 4, 0), (7, 3, 1, 5)])
_uv = me_cube_030.uv_layers.new(name='UVMap')
_uv.uv.foreach_set('vector', [0.375, 0.0, 0.625, 0.0, 0.625, 0.25, 0.375, 0.25, 0.375, 0.25, 0.625, 0.25, 0.625, 0.5, 0.375, 0.5, 0.375, 0.5, 0.625, 0.5, 0.625, 0.75, 0.375, 0.75, 0.375, 0.75, 0.625, 0.75, 0.625, 1.0, 0.375, 1.0, 0.125, 0.5, 0.375, 0.5, 0.375, 0.75, 0.125, 0.75, 0.625, 0.5, 0.875, 0.5, 0.875, 0.75, 0.625, 0.75])
me_cube_030.update()
me_cube_031 = bpy.data.meshes.new('Cube.031')
me_cube_031.from_pydata([(-0.1314, -4.617, -0.2763), (-0.1314, -4.617, 0.7725), (-0.1314, 4.617, -0.2763), (-0.1314, 4.617, 0.7725), (0.1314, -4.617, -0.2763), (0.1314, -4.617, 0.7725), (0.1314, 4.617, -0.2763), (0.1314, 4.617, 0.7725)], [], [(0, 1, 3, 2), (2, 3, 7, 6), (6, 7, 5, 4), (4, 5, 1, 0), (2, 6, 4, 0), (7, 3, 1, 5)])
_uv = me_cube_031.uv_layers.new(name='UVMap')
_uv.uv.foreach_set('vector', [0.375, 0.0, 0.625, 0.0, 0.625, 0.25, 0.375, 0.25, 0.375, 0.25, 0.625, 0.25, 0.625, 0.5, 0.375, 0.5, 0.375, 0.5, 0.625, 0.5, 0.625, 0.75, 0.375, 0.75, 0.375, 0.75, 0.625, 0.75, 0.625, 1.0, 0.375, 1.0, 0.125, 0.5, 0.375, 0.5, 0.375, 0.75, 0.125, 0.75, 0.625, 0.5, 0.875, 0.5, 0.875, 0.75, 0.625, 0.75])
me_cube_031.update()
me_cube_032 = bpy.data.meshes.new('Cube.032')
me_cube_032.from_pydata([(-0.1314, -3.647, -0.2763), (-0.1314, -3.647, 0.7725), (-0.1314, 3.647, -0.2763), (-0.1314, 3.647, 0.7725), (0.1314, -3.647, -0.2763), (0.1314, -3.647, 0.7725), (0.1314, 3.647, -0.2763), (0.1314, 3.647, 0.7725)], [], [(0, 1, 3, 2), (2, 3, 7, 6), (6, 7, 5, 4), (4, 5, 1, 0), (2, 6, 4, 0), (7, 3, 1, 5)])
_uv = me_cube_032.uv_layers.new(name='UVMap')
_uv.uv.foreach_set('vector', [0.375, 0.0, 0.625, 0.0, 0.625, 0.25, 0.375, 0.25, 0.375, 0.25, 0.625, 0.25, 0.625, 0.5, 0.375, 0.5, 0.375, 0.5, 0.625, 0.5, 0.625, 0.75, 0.375, 0.75, 0.375, 0.75, 0.625, 0.75, 0.625, 1.0, 0.375, 1.0, 0.125, 0.5, 0.375, 0.5, 0.375, 0.75, 0.125, 0.75, 0.625, 0.5, 0.875, 0.5, 0.875, 0.75, 0.625, 0.75])
me_cube_032.update()
me_cube_033 = bpy.data.meshes.new('Cube.033')
me_cube_033.from_pydata([(-0.1314, -3.077, -0.2763), (-0.1314, -3.077, 0.7725), (-0.1314, 3.647, -0.2763), (-0.1314, 3.647, 0.7725), (0.1314, -3.077, -0.2763), (0.1314, -3.077, 0.7725), (0.1314, 3.647, -0.2763), (0.1314, 3.647, 0.7725)], [], [(0, 1, 3, 2), (2, 3, 7, 6), (6, 7, 5, 4), (4, 5, 1, 0), (2, 6, 4, 0), (7, 3, 1, 5)])
_uv = me_cube_033.uv_layers.new(name='UVMap')
_uv.uv.foreach_set('vector', [0.375, 0.0, 0.625, 0.0, 0.625, 0.25, 0.375, 0.25, 0.375, 0.25, 0.625, 0.25, 0.625, 0.5, 0.375, 0.5, 0.375, 0.5, 0.625, 0.5, 0.625, 0.75, 0.375, 0.75, 0.375, 0.75, 0.625, 0.75, 0.625, 1.0, 0.375, 1.0, 0.125, 0.5, 0.375, 0.5, 0.375, 0.75, 0.125, 0.75, 0.625, 0.5, 0.875, 0.5, 0.875, 0.75, 0.625, 0.75])
me_cube_033.update()
me_cube_034 = bpy.data.meshes.new('Cube.034')
me_cube_034.from_pydata([(-0.1036, -0.1036, -1.039), (-0.1036, -0.1036, 1.695), (-0.1036, 0.1036, -1.039), (-0.1036, 0.1036, 1.695), (0.1036, -0.1036, -1.039), (0.1036, -0.1036, 1.695), (0.1036, 0.1036, -1.039), (0.1036, 0.1036, 1.695)], [], [(0, 1, 3, 2), (2, 3, 7, 6), (6, 7, 5, 4), (4, 5, 1, 0), (2, 6, 4, 0), (7, 3, 1, 5)])
_uv = me_cube_034.uv_layers.new(name='UVMap')
_uv.uv.foreach_set('vector', [0.375, 0.0, 0.625, 0.0, 0.625, 0.25, 0.375, 0.25, 0.375, 0.25, 0.625, 0.25, 0.625, 0.5, 0.375, 0.5, 0.375, 0.5, 0.625, 0.5, 0.625, 0.75, 0.375, 0.75, 0.375, 0.75, 0.625, 0.75, 0.625, 1.0, 0.375, 1.0, 0.125, 0.5, 0.375, 0.5, 0.375, 0.75, 0.125, 0.75, 0.625, 0.5, 0.875, 0.5, 0.875, 0.75, 0.625, 0.75])
me_cube_034.update()
me_cube_035 = bpy.data.meshes.new('Cube.035')
me_cube_035.from_pydata([(-0.1036, -0.1036, -1.039), (-0.1036, -0.1036, 1.695), (-0.1036, 0.1036, -1.039), (-0.1036, 0.1036, 1.695), (0.1036, -0.1036, -1.039), (0.1036, -0.1036, 1.695), (0.1036, 0.1036, -1.039), (0.1036, 0.1036, 1.695)], [], [(0, 1, 3, 2), (2, 3, 7, 6), (6, 7, 5, 4), (4, 5, 1, 0), (2, 6, 4, 0), (7, 3, 1, 5)])
_uv = me_cube_035.uv_layers.new(name='UVMap')
_uv.uv.foreach_set('vector', [0.375, 0.0, 0.625, 0.0, 0.625, 0.25, 0.375, 0.25, 0.375, 0.25, 0.625, 0.25, 0.625, 0.5, 0.375, 0.5, 0.375, 0.5, 0.625, 0.5, 0.625, 0.75, 0.375, 0.75, 0.375, 0.75, 0.625, 0.75, 0.625, 1.0, 0.375, 1.0, 0.125, 0.5, 0.375, 0.5, 0.375, 0.75, 0.125, 0.75, 0.625, 0.5, 0.875, 0.5, 0.875, 0.75, 0.625, 0.75])
me_cube_035.update()
me_cube_036 = bpy.data.meshes.new('Cube.036')
me_cube_036.from_pydata([(-0.1036, -0.1036, -1.039), (-0.1036, -0.1036, 1.695), (-0.1036, 0.1036, -1.039), (-0.1036, 0.1036, 1.695), (0.1036, -0.1036, -1.039), (0.1036, -0.1036, 1.695), (0.1036, 0.1036, -1.039), (0.1036, 0.1036, 1.695)], [], [(0, 1, 3, 2), (2, 3, 7, 6), (6, 7, 5, 4), (4, 5, 1, 0), (2, 6, 4, 0), (7, 3, 1, 5)])
_uv = me_cube_036.uv_layers.new(name='UVMap')
_uv.uv.foreach_set('vector', [0.375, 0.0, 0.625, 0.0, 0.625, 0.25, 0.375, 0.25, 0.375, 0.25, 0.625, 0.25, 0.625, 0.5, 0.375, 0.5, 0.375, 0.5, 0.625, 0.5, 0.625, 0.75, 0.375, 0.75, 0.375, 0.75, 0.625, 0.75, 0.625, 1.0, 0.375, 1.0, 0.125, 0.5, 0.375, 0.5, 0.375, 0.75, 0.125, 0.75, 0.625, 0.5, 0.875, 0.5, 0.875, 0.75, 0.625, 0.75])
me_cube_036.update()
me_cube_037 = bpy.data.meshes.new('Cube.037')
me_cube_037.from_pydata([(-0.1036, -0.1036, -1.039), (-0.1036, -0.1036, 1.695), (-0.1036, 0.1036, -1.039), (-0.1036, 0.1036, 1.695), (0.1036, -0.1036, -1.039), (0.1036, -0.1036, 1.695), (0.1036, 0.1036, -1.039), (0.1036, 0.1036, 1.695)], [], [(0, 1, 3, 2), (2, 3, 7, 6), (6, 7, 5, 4), (4, 5, 1, 0), (2, 6, 4, 0), (7, 3, 1, 5)])
_uv = me_cube_037.uv_layers.new(name='UVMap')
_uv.uv.foreach_set('vector', [0.375, 0.0, 0.625, 0.0, 0.625, 0.25, 0.375, 0.25, 0.375, 0.25, 0.625, 0.25, 0.625, 0.5, 0.375, 0.5, 0.375, 0.5, 0.625, 0.5, 0.625, 0.75, 0.375, 0.75, 0.375, 0.75, 0.625, 0.75, 0.625, 1.0, 0.375, 1.0, 0.125, 0.5, 0.375, 0.5, 0.375, 0.75, 0.125, 0.75, 0.625, 0.5, 0.875, 0.5, 0.875, 0.75, 0.625, 0.75])
me_cube_037.update()
me_cube_038 = bpy.data.meshes.new('Cube.038')
me_cube_038.from_pydata([(-4.991, -0.2814, -0.04516), (-4.991, -0.2814, 0.04516), (-4.991, 0.2814, -0.04516), (-4.991, 0.2814, 0.04516), (4.991, -0.2814, -0.04516), (4.991, -0.2814, 0.04516), (4.991, 0.2814, -0.04516), (4.991, 0.2814, 0.04516)], [], [(0, 1, 3, 2), (2, 3, 7, 6), (6, 7, 5, 4), (4, 5, 1, 0), (2, 6, 4, 0), (7, 3, 1, 5)])
_uv = me_cube_038.uv_layers.new(name='UVMap')
_uv.uv.foreach_set('vector', [0.375, 0.0, 0.625, 0.0, 0.625, 0.25, 0.375, 0.25, 0.375, 0.25, 0.625, 0.25, 0.625, 0.5, 0.375, 0.5, 0.375, 0.5, 0.625, 0.5, 0.625, 0.75, 0.375, 0.75, 0.375, 0.75, 0.625, 0.75, 0.625, 1.0, 0.375, 1.0, 0.125, 0.5, 0.375, 0.5, 0.375, 0.75, 0.125, 0.75, 0.625, 0.5, 0.875, 0.5, 0.875, 0.75, 0.625, 0.75])
me_cube_038.update()
me_cube_039 = bpy.data.meshes.new('Cube.039')
me_cube_039.from_pydata([(-4.991, -0.2814, -0.04516), (-4.991, -0.2814, 0.04516), (-4.991, 0.2814, -0.04516), (-4.991, 0.2814, 0.04516), (4.991, -0.2814, -0.04516), (4.991, -0.2814, 0.04516), (4.991, 0.2814, -0.04516), (4.991, 0.2814, 0.04516)], [], [(0, 1, 3, 2), (2, 3, 7, 6), (6, 7, 5, 4), (4, 5, 1, 0), (2, 6, 4, 0), (7, 3, 1, 5)])
_uv = me_cube_039.uv_layers.new(name='UVMap')
_uv.uv.foreach_set('vector', [0.375, 0.0, 0.625, 0.0, 0.625, 0.25, 0.375, 0.25, 0.375, 0.25, 0.625, 0.25, 0.625, 0.5, 0.375, 0.5, 0.375, 0.5, 0.625, 0.5, 0.625, 0.75, 0.375, 0.75, 0.375, 0.75, 0.625, 0.75, 0.625, 1.0, 0.375, 1.0, 0.125, 0.5, 0.375, 0.5, 0.375, 0.75, 0.125, 0.75, 0.625, 0.5, 0.875, 0.5, 0.875, 0.75, 0.625, 0.75])
me_cube_039.update()
me_cube_040 = bpy.data.meshes.new('Cube.040')
me_cube_040.from_pydata([(-4.991, -0.2814, -0.04516), (-4.991, -0.2814, 0.04516), (-4.991, 0.2814, -0.04516), (-4.991, 0.2814, 0.04516), (4.991, -0.2814, -0.04516), (4.991, -0.2814, 0.04516), (4.991, 0.2814, -0.04516), (4.991, 0.2814, 0.04516)], [], [(0, 1, 3, 2), (2, 3, 7, 6), (6, 7, 5, 4), (4, 5, 1, 0), (2, 6, 4, 0), (7, 3, 1, 5)])
_uv = me_cube_040.uv_layers.new(name='UVMap')
_uv.uv.foreach_set('vector', [0.375, 0.0, 0.625, 0.0, 0.625, 0.25, 0.375, 0.25, 0.375, 0.25, 0.625, 0.25, 0.625, 0.5, 0.375, 0.5, 0.375, 0.5, 0.625, 0.5, 0.625, 0.75, 0.375, 0.75, 0.375, 0.75, 0.625, 0.75, 0.625, 1.0, 0.375, 1.0, 0.125, 0.5, 0.375, 0.5, 0.375, 0.75, 0.125, 0.75, 0.625, 0.5, 0.875, 0.5, 0.875, 0.75, 0.625, 0.75])
me_cube_040.update()
me_cube_041 = bpy.data.meshes.new('Cube.041')
me_cube_041.from_pydata([(-4.991, -0.2814, -0.04516), (-4.991, -0.2814, 0.04516), (-4.991, 0.2814, -0.04516), (-4.991, 0.2814, 0.04516), (4.991, -0.2814, -0.04516), (4.991, -0.2814, 0.04516), (4.991, 0.2814, -0.04516), (4.991, 0.2814, 0.04516)], [], [(0, 1, 3, 2), (2, 3, 7, 6), (6, 7, 5, 4), (4, 5, 1, 0), (2, 6, 4, 0), (7, 3, 1, 5)])
_uv = me_cube_041.uv_layers.new(name='UVMap')
_uv.uv.foreach_set('vector', [0.375, 0.0, 0.625, 0.0, 0.625, 0.25, 0.375, 0.25, 0.375, 0.25, 0.625, 0.25, 0.625, 0.5, 0.375, 0.5, 0.375, 0.5, 0.625, 0.5, 0.625, 0.75, 0.375, 0.75, 0.375, 0.75, 0.625, 0.75, 0.625, 1.0, 0.375, 1.0, 0.125, 0.5, 0.375, 0.5, 0.375, 0.75, 0.125, 0.75, 0.625, 0.5, 0.875, 0.5, 0.875, 0.75, 0.625, 0.75])
me_cube_041.update()
me_cube_042 = bpy.data.meshes.new('Cube.042')
me_cube_042.from_pydata([(-4.991, -0.2814, -0.04516), (-4.991, -0.2814, 0.04516), (-4.991, 0.2814, -0.04516), (-4.991, 0.2814, 0.04516), (4.991, -0.2814, -0.04516), (4.991, -0.2814, 0.04516), (4.991, 0.2814, -0.04516), (4.991, 0.2814, 0.04516)], [], [(0, 1, 3, 2), (2, 3, 7, 6), (6, 7, 5, 4), (4, 5, 1, 0), (2, 6, 4, 0), (7, 3, 1, 5)])
_uv = me_cube_042.uv_layers.new(name='UVMap')
_uv.uv.foreach_set('vector', [0.375, 0.0, 0.625, 0.0, 0.625, 0.25, 0.375, 0.25, 0.375, 0.25, 0.625, 0.25, 0.625, 0.5, 0.375, 0.5, 0.375, 0.5, 0.625, 0.5, 0.625, 0.75, 0.375, 0.75, 0.375, 0.75, 0.625, 0.75, 0.625, 1.0, 0.375, 1.0, 0.125, 0.5, 0.375, 0.5, 0.375, 0.75, 0.125, 0.75, 0.625, 0.5, 0.875, 0.5, 0.875, 0.75, 0.625, 0.75])
me_cube_042.update()
me_cube_043 = bpy.data.meshes.new('Cube.043')
me_cube_043.from_pydata([(-4.991, -0.2814, -0.04516), (-4.991, -0.2814, 0.04516), (-4.991, 0.2814, -0.04516), (-4.991, 0.2814, 0.04516), (4.991, -0.2814, -0.04516), (4.991, -0.2814, 0.04516), (4.991, 0.2814, -0.04516), (4.991, 0.2814, 0.04516)], [], [(0, 1, 3, 2), (2, 3, 7, 6), (6, 7, 5, 4), (4, 5, 1, 0), (2, 6, 4, 0), (7, 3, 1, 5)])
_uv = me_cube_043.uv_layers.new(name='UVMap')
_uv.uv.foreach_set('vector', [0.375, 0.0, 0.625, 0.0, 0.625, 0.25, 0.375, 0.25, 0.375, 0.25, 0.625, 0.25, 0.625, 0.5, 0.375, 0.5, 0.375, 0.5, 0.625, 0.5, 0.625, 0.75, 0.375, 0.75, 0.375, 0.75, 0.625, 0.75, 0.625, 1.0, 0.375, 1.0, 0.125, 0.5, 0.375, 0.5, 0.375, 0.75, 0.125, 0.75, 0.625, 0.5, 0.875, 0.5, 0.875, 0.75, 0.625, 0.75])
me_cube_043.update()
me_cube_044 = bpy.data.meshes.new('Cube.044')
me_cube_044.from_pydata([(-4.991, -0.2814, -0.04516), (-4.991, -0.2814, 0.04516), (-4.991, 0.2814, -0.04516), (-4.991, 0.2814, 0.04516), (4.991, -0.2814, -0.04516), (4.991, -0.2814, 0.04516), (4.991, 0.2814, -0.04516), (4.991, 0.2814, 0.04516)], [], [(0, 1, 3, 2), (2, 3, 7, 6), (6, 7, 5, 4), (4, 5, 1, 0), (2, 6, 4, 0), (7, 3, 1, 5)])
_uv = me_cube_044.uv_layers.new(name='UVMap')
_uv.uv.foreach_set('vector', [0.375, 0.0, 0.625, 0.0, 0.625, 0.25, 0.375, 0.25, 0.375, 0.25, 0.625, 0.25, 0.625, 0.5, 0.375, 0.5, 0.375, 0.5, 0.625, 0.5, 0.625, 0.75, 0.375, 0.75, 0.375, 0.75, 0.625, 0.75, 0.625, 1.0, 0.375, 1.0, 0.125, 0.5, 0.375, 0.5, 0.375, 0.75, 0.125, 0.75, 0.625, 0.5, 0.875, 0.5, 0.875, 0.75, 0.625, 0.75])
me_cube_044.update()
me_cube_045 = bpy.data.meshes.new('Cube.045')
me_cube_045.from_pydata([(-4.991, -0.2814, -0.04516), (-4.991, -0.2814, 0.04516), (-4.991, 0.2814, -0.04516), (-4.991, 0.2814, 0.04516), (4.991, -0.2814, -0.04516), (4.991, -0.2814, 0.04516), (4.991, 0.2814, -0.04516), (4.991, 0.2814, 0.04516)], [], [(0, 1, 3, 2), (2, 3, 7, 6), (6, 7, 5, 4), (4, 5, 1, 0), (2, 6, 4, 0), (7, 3, 1, 5)])
_uv = me_cube_045.uv_layers.new(name='UVMap')
_uv.uv.foreach_set('vector', [0.375, 0.0, 0.625, 0.0, 0.625, 0.25, 0.375, 0.25, 0.375, 0.25, 0.625, 0.25, 0.625, 0.5, 0.375, 0.5, 0.375, 0.5, 0.625, 0.5, 0.625, 0.75, 0.375, 0.75, 0.375, 0.75, 0.625, 0.75, 0.625, 1.0, 0.375, 1.0, 0.125, 0.5, 0.375, 0.5, 0.375, 0.75, 0.125, 0.75, 0.625, 0.5, 0.875, 0.5, 0.875, 0.75, 0.625, 0.75])
me_cube_045.update()
me_cube_046 = bpy.data.meshes.new('Cube.046')
me_cube_046.from_pydata([(-4.991, -0.2814, -0.04516), (-4.991, -0.2814, 0.04516), (-4.991, 0.2814, -0.04516), (-4.991, 0.2814, 0.04516), (4.991, -0.2814, -0.04516), (4.991, -0.2814, 0.04516), (4.991, 0.2814, -0.04516), (4.991, 0.2814, 0.04516)], [], [(0, 1, 3, 2), (2, 3, 7, 6), (6, 7, 5, 4), (4, 5, 1, 0), (2, 6, 4, 0), (7, 3, 1, 5)])
_uv = me_cube_046.uv_layers.new(name='UVMap')
_uv.uv.foreach_set('vector', [0.375, 0.0, 0.625, 0.0, 0.625, 0.25, 0.375, 0.25, 0.375, 0.25, 0.625, 0.25, 0.625, 0.5, 0.375, 0.5, 0.375, 0.5, 0.625, 0.5, 0.625, 0.75, 0.375, 0.75, 0.375, 0.75, 0.625, 0.75, 0.625, 1.0, 0.375, 1.0, 0.125, 0.5, 0.375, 0.5, 0.375, 0.75, 0.125, 0.75, 0.625, 0.5, 0.875, 0.5, 0.875, 0.75, 0.625, 0.75])
me_cube_046.update()
me_cube_047 = bpy.data.meshes.new('Cube.047')
me_cube_047.from_pydata([(-4.991, -0.2814, -0.04516), (-4.991, -0.2814, 0.04516), (-4.991, 0.2814, -0.04516), (-4.991, 0.2814, 0.04516), (4.991, -0.2814, -0.04516), (4.991, -0.2814, 0.04516), (4.991, 0.2814, -0.04516), (4.991, 0.2814, 0.04516)], [], [(0, 1, 3, 2), (2, 3, 7, 6), (6, 7, 5, 4), (4, 5, 1, 0), (2, 6, 4, 0), (7, 3, 1, 5)])
_uv = me_cube_047.uv_layers.new(name='UVMap')
_uv.uv.foreach_set('vector', [0.375, 0.0, 0.625, 0.0, 0.625, 0.25, 0.375, 0.25, 0.375, 0.25, 0.625, 0.25, 0.625, 0.5, 0.375, 0.5, 0.375, 0.5, 0.625, 0.5, 0.625, 0.75, 0.375, 0.75, 0.375, 0.75, 0.625, 0.75, 0.625, 1.0, 0.375, 1.0, 0.125, 0.5, 0.375, 0.5, 0.375, 0.75, 0.125, 0.75, 0.625, 0.5, 0.875, 0.5, 0.875, 0.75, 0.625, 0.75])
me_cube_047.update()
me_cube_048 = bpy.data.meshes.new('Cube.048')
me_cube_048.from_pydata([(-4.991, -0.2814, -0.04516), (-4.991, -0.2814, 0.04516), (-4.991, 0.2814, -0.04516), (-4.991, 0.2814, 0.04516), (4.991, -0.2814, -0.04516), (4.991, -0.2814, 0.04516), (4.991, 0.2814, -0.04516), (4.991, 0.2814, 0.04516)], [], [(0, 1, 3, 2), (2, 3, 7, 6), (6, 7, 5, 4), (4, 5, 1, 0), (2, 6, 4, 0), (7, 3, 1, 5)])
_uv = me_cube_048.uv_layers.new(name='UVMap')
_uv.uv.foreach_set('vector', [0.375, 0.0, 0.625, 0.0, 0.625, 0.25, 0.375, 0.25, 0.375, 0.25, 0.625, 0.25, 0.625, 0.5, 0.375, 0.5, 0.375, 0.5, 0.625, 0.5, 0.625, 0.75, 0.375, 0.75, 0.375, 0.75, 0.625, 0.75, 0.625, 1.0, 0.375, 1.0, 0.125, 0.5, 0.375, 0.5, 0.375, 0.75, 0.125, 0.75, 0.625, 0.5, 0.875, 0.5, 0.875, 0.75, 0.625, 0.75])
me_cube_048.update()
me_cube_049 = bpy.data.meshes.new('Cube.049')
me_cube_049.from_pydata([(-4.991, -0.2814, -0.04516), (-4.991, -0.2814, 0.04516), (-4.991, 0.2814, -0.04516), (-4.991, 0.2814, 0.04516), (4.991, -0.2814, -0.04516), (4.991, -0.2814, 0.04516), (4.991, 0.2814, -0.04516), (4.991, 0.2814, 0.04516)], [], [(0, 1, 3, 2), (2, 3, 7, 6), (6, 7, 5, 4), (4, 5, 1, 0), (2, 6, 4, 0), (7, 3, 1, 5)])
_uv = me_cube_049.uv_layers.new(name='UVMap')
_uv.uv.foreach_set('vector', [0.375, 0.0, 0.625, 0.0, 0.625, 0.25, 0.375, 0.25, 0.375, 0.25, 0.625, 0.25, 0.625, 0.5, 0.375, 0.5, 0.375, 0.5, 0.625, 0.5, 0.625, 0.75, 0.375, 0.75, 0.375, 0.75, 0.625, 0.75, 0.625, 1.0, 0.375, 1.0, 0.125, 0.5, 0.375, 0.5, 0.375, 0.75, 0.125, 0.75, 0.625, 0.5, 0.875, 0.5, 0.875, 0.75, 0.625, 0.75])
me_cube_049.update()
me_cube_050 = bpy.data.meshes.new('Cube.050')
me_cube_050.from_pydata([(-4.991, -0.2814, -0.04516), (-4.991, -0.2814, 0.04516), (-4.991, 0.2814, -0.04516), (-4.991, 0.2814, 0.04516), (4.991, -0.2814, -0.04516), (4.991, -0.2814, 0.04516), (4.991, 0.2814, -0.04516), (4.991, 0.2814, 0.04516)], [], [(0, 1, 3, 2), (2, 3, 7, 6), (6, 7, 5, 4), (4, 5, 1, 0), (2, 6, 4, 0), (7, 3, 1, 5)])
_uv = me_cube_050.uv_layers.new(name='UVMap')
_uv.uv.foreach_set('vector', [0.375, 0.0, 0.625, 0.0, 0.625, 0.25, 0.375, 0.25, 0.375, 0.25, 0.625, 0.25, 0.625, 0.5, 0.375, 0.5, 0.375, 0.5, 0.625, 0.5, 0.625, 0.75, 0.375, 0.75, 0.375, 0.75, 0.625, 0.75, 0.625, 1.0, 0.375, 1.0, 0.125, 0.5, 0.375, 0.5, 0.375, 0.75, 0.125, 0.75, 0.625, 0.5, 0.875, 0.5, 0.875, 0.75, 0.625, 0.75])
me_cube_050.update()
me_cube_051 = bpy.data.meshes.new('Cube.051')
me_cube_051.from_pydata([(-0.1036, -0.1036, -1.039), (-0.1036, -0.1036, 1.695), (-0.1036, 0.1036, -1.039), (-0.1036, 0.1036, 1.695), (0.1036, -0.1036, -1.039), (0.1036, -0.1036, 1.695), (0.1036, 0.1036, -1.039), (0.1036, 0.1036, 1.695)], [], [(0, 1, 3, 2), (2, 3, 7, 6), (6, 7, 5, 4), (4, 5, 1, 0), (2, 6, 4, 0), (7, 3, 1, 5)])
_uv = me_cube_051.uv_layers.new(name='UVMap')
_uv.uv.foreach_set('vector', [0.375, 0.0, 0.625, 0.0, 0.625, 0.25, 0.375, 0.25, 0.375, 0.25, 0.625, 0.25, 0.625, 0.5, 0.375, 0.5, 0.375, 0.5, 0.625, 0.5, 0.625, 0.75, 0.375, 0.75, 0.375, 0.75, 0.625, 0.75, 0.625, 1.0, 0.375, 1.0, 0.125, 0.5, 0.375, 0.5, 0.375, 0.75, 0.125, 0.75, 0.625, 0.5, 0.875, 0.5, 0.875, 0.75, 0.625, 0.75])
me_cube_051.update()
me_cube_052 = bpy.data.meshes.new('Cube.052')
me_cube_052.from_pydata([(-0.1036, -0.1036, -1.039), (-0.1036, -0.1036, 1.695), (-0.1036, 0.1036, -1.039), (-0.1036, 0.1036, 1.695), (0.1036, -0.1036, -1.039), (0.1036, -0.1036, 1.695), (0.1036, 0.1036, -1.039), (0.1036, 0.1036, 1.695)], [], [(0, 1, 3, 2), (2, 3, 7, 6), (6, 7, 5, 4), (4, 5, 1, 0), (2, 6, 4, 0), (7, 3, 1, 5)])
_uv = me_cube_052.uv_layers.new(name='UVMap')
_uv.uv.foreach_set('vector', [0.375, 0.0, 0.625, 0.0, 0.625, 0.25, 0.375, 0.25, 0.375, 0.25, 0.625, 0.25, 0.625, 0.5, 0.375, 0.5, 0.375, 0.5, 0.625, 0.5, 0.625, 0.75, 0.375, 0.75, 0.375, 0.75, 0.625, 0.75, 0.625, 1.0, 0.375, 1.0, 0.125, 0.5, 0.375, 0.5, 0.375, 0.75, 0.125, 0.75, 0.625, 0.5, 0.875, 0.5, 0.875, 0.75, 0.625, 0.75])
me_cube_052.update()
me_cube_053 = bpy.data.meshes.new('Cube.053')
me_cube_053.from_pydata([(-0.1036, -0.1036, -1.039), (-0.1036, -0.1036, 1.695), (-0.1036, 0.1036, -1.039), (-0.1036, 0.1036, 1.695), (0.1036, -0.1036, -1.039), (0.1036, -0.1036, 1.695), (0.1036, 0.1036, -1.039), (0.1036, 0.1036, 1.695)], [], [(0, 1, 3, 2), (2, 3, 7, 6), (6, 7, 5, 4), (4, 5, 1, 0), (2, 6, 4, 0), (7, 3, 1, 5)])
_uv = me_cube_053.uv_layers.new(name='UVMap')
_uv.uv.foreach_set('vector', [0.375, 0.0, 0.625, 0.0, 0.625, 0.25, 0.375, 0.25, 0.375, 0.25, 0.625, 0.25, 0.625, 0.5, 0.375, 0.5, 0.375, 0.5, 0.625, 0.5, 0.625, 0.75, 0.375, 0.75, 0.375, 0.75, 0.625, 0.75, 0.625, 1.0, 0.375, 1.0, 0.125, 0.5, 0.375, 0.5, 0.375, 0.75, 0.125, 0.75, 0.625, 0.5, 0.875, 0.5, 0.875, 0.75, 0.625, 0.75])
me_cube_053.update()
me_cube_054 = bpy.data.meshes.new('Cube.054')
me_cube_054.from_pydata([(-0.1036, -0.1036, -1.039), (-0.1036, -0.1036, 1.695), (-0.1036, 0.1036, -1.039), (-0.1036, 0.1036, 1.695), (0.1036, -0.1036, -1.039), (0.1036, -0.1036, 1.695), (0.1036, 0.1036, -1.039), (0.1036, 0.1036, 1.695)], [], [(0, 1, 3, 2), (2, 3, 7, 6), (6, 7, 5, 4), (4, 5, 1, 0), (2, 6, 4, 0), (7, 3, 1, 5)])
_uv = me_cube_054.uv_layers.new(name='UVMap')
_uv.uv.foreach_set('vector', [0.375, 0.0, 0.625, 0.0, 0.625, 0.25, 0.375, 0.25, 0.375, 0.25, 0.625, 0.25, 0.625, 0.5, 0.375, 0.5, 0.375, 0.5, 0.625, 0.5, 0.625, 0.75, 0.375, 0.75, 0.375, 0.75, 0.625, 0.75, 0.625, 1.0, 0.375, 1.0, 0.125, 0.5, 0.375, 0.5, 0.375, 0.75, 0.125, 0.75, 0.625, 0.5, 0.875, 0.5, 0.875, 0.75, 0.625, 0.75])
me_cube_054.update()
me_cube_055 = bpy.data.meshes.new('Cube.055')
me_cube_055.from_pydata([(-3.137, -0.2448, -0.04516), (-3.137, -0.2448, 0.04516), (-3.137, 0.3179, -0.04516), (-3.137, 0.3179, 0.04516), (4.571, -0.2897, -0.04516), (4.571, -0.2897, 0.04516), (4.571, 0.2731, -0.04516), (4.571, 0.2731, 0.04516)], [], [(0, 1, 3, 2), (2, 3, 7, 6), (6, 7, 5, 4), (4, 5, 1, 0), (2, 6, 4, 0), (7, 3, 1, 5)])
_uv = me_cube_055.uv_layers.new(name='UVMap')
_uv.uv.foreach_set('vector', [0.375, 0.0, 0.625, 0.0, 0.625, 0.25, 0.375, 0.25, 0.375, 0.25, 0.625, 0.25, 0.625, 0.5, 0.375, 0.5, 0.375, 0.5, 0.625, 0.5, 0.625, 0.75, 0.375, 0.75, 0.375, 0.75, 0.625, 0.75, 0.625, 1.0, 0.375, 1.0, 0.125, 0.5, 0.375, 0.5, 0.375, 0.75, 0.125, 0.75, 0.625, 0.5, 0.875, 0.5, 0.875, 0.75, 0.625, 0.75])
me_cube_055.update()
me_cube_056 = bpy.data.meshes.new('Cube.056')
me_cube_056.from_pydata([(-3.137, -0.2448, -0.04516), (-3.137, -0.2448, 0.04516), (-3.137, 0.3179, -0.04516), (-3.137, 0.3179, 0.04516), (4.571, -0.2897, -0.04516), (4.571, -0.2897, 0.04516), (4.571, 0.2731, -0.04516), (4.571, 0.2731, 0.04516)], [], [(0, 1, 3, 2), (2, 3, 7, 6), (6, 7, 5, 4), (4, 5, 1, 0), (2, 6, 4, 0), (7, 3, 1, 5)])
_uv = me_cube_056.uv_layers.new(name='UVMap')
_uv.uv.foreach_set('vector', [0.375, 0.0, 0.625, 0.0, 0.625, 0.25, 0.375, 0.25, 0.375, 0.25, 0.625, 0.25, 0.625, 0.5, 0.375, 0.5, 0.375, 0.5, 0.625, 0.5, 0.625, 0.75, 0.375, 0.75, 0.375, 0.75, 0.625, 0.75, 0.625, 1.0, 0.375, 1.0, 0.125, 0.5, 0.375, 0.5, 0.375, 0.75, 0.125, 0.75, 0.625, 0.5, 0.875, 0.5, 0.875, 0.75, 0.625, 0.75])
me_cube_056.update()
me_cube_057 = bpy.data.meshes.new('Cube.057')
me_cube_057.from_pydata([(-3.137, -0.2448, -0.04516), (-3.137, -0.2448, 0.04516), (-3.137, 0.3179, -0.04516), (-3.137, 0.3179, 0.04516), (4.571, -0.2897, -0.04516), (4.571, -0.2897, 0.04516), (4.571, 0.2731, -0.04516), (4.571, 0.2731, 0.04516)], [], [(0, 1, 3, 2), (2, 3, 7, 6), (6, 7, 5, 4), (4, 5, 1, 0), (2, 6, 4, 0), (7, 3, 1, 5)])
_uv = me_cube_057.uv_layers.new(name='UVMap')
_uv.uv.foreach_set('vector', [0.375, 0.0, 0.625, 0.0, 0.625, 0.25, 0.375, 0.25, 0.375, 0.25, 0.625, 0.25, 0.625, 0.5, 0.375, 0.5, 0.375, 0.5, 0.625, 0.5, 0.625, 0.75, 0.375, 0.75, 0.375, 0.75, 0.625, 0.75, 0.625, 1.0, 0.375, 1.0, 0.125, 0.5, 0.375, 0.5, 0.375, 0.75, 0.125, 0.75, 0.625, 0.5, 0.875, 0.5, 0.875, 0.75, 0.625, 0.75])
me_cube_057.update()
me_cube_058 = bpy.data.meshes.new('Cube.058')
me_cube_058.from_pydata([(-3.137, -0.2448, -0.04516), (-3.137, -0.2448, 0.04516), (-3.137, 0.3179, -0.04516), (-3.137, 0.3179, 0.04516), (4.571, -0.2897, -0.04516), (4.571, -0.2897, 0.04516), (4.571, 0.2731, -0.04516), (4.571, 0.2731, 0.04516)], [], [(0, 1, 3, 2), (2, 3, 7, 6), (6, 7, 5, 4), (4, 5, 1, 0), (2, 6, 4, 0), (7, 3, 1, 5)])
_uv = me_cube_058.uv_layers.new(name='UVMap')
_uv.uv.foreach_set('vector', [0.375, 0.0, 0.625, 0.0, 0.625, 0.25, 0.375, 0.25, 0.375, 0.25, 0.625, 0.25, 0.625, 0.5, 0.375, 0.5, 0.375, 0.5, 0.625, 0.5, 0.625, 0.75, 0.375, 0.75, 0.375, 0.75, 0.625, 0.75, 0.625, 1.0, 0.375, 1.0, 0.125, 0.5, 0.375, 0.5, 0.375, 0.75, 0.125, 0.75, 0.625, 0.5, 0.875, 0.5, 0.875, 0.75, 0.625, 0.75])
me_cube_058.update()
me_cube_059 = bpy.data.meshes.new('Cube.059')
me_cube_059.from_pydata([(-3.137, -0.2448, -0.04516), (-3.137, -0.2448, 0.04516), (-3.137, 0.3179, -0.04516), (-3.137, 0.3179, 0.04516), (4.571, -0.2897, -0.04516), (4.571, -0.2897, 0.04516), (4.571, 0.2731, -0.04516), (4.571, 0.2731, 0.04516)], [], [(0, 1, 3, 2), (2, 3, 7, 6), (6, 7, 5, 4), (4, 5, 1, 0), (2, 6, 4, 0), (7, 3, 1, 5)])
_uv = me_cube_059.uv_layers.new(name='UVMap')
_uv.uv.foreach_set('vector', [0.375, 0.0, 0.625, 0.0, 0.625, 0.25, 0.375, 0.25, 0.375, 0.25, 0.625, 0.25, 0.625, 0.5, 0.375, 0.5, 0.375, 0.5, 0.625, 0.5, 0.625, 0.75, 0.375, 0.75, 0.375, 0.75, 0.625, 0.75, 0.625, 1.0, 0.375, 1.0, 0.125, 0.5, 0.375, 0.5, 0.375, 0.75, 0.125, 0.75, 0.625, 0.5, 0.875, 0.5, 0.875, 0.75, 0.625, 0.75])
me_cube_059.update()
me_cube_060 = bpy.data.meshes.new('Cube.060')
me_cube_060.from_pydata([(-3.137, -0.2448, -0.04516), (-3.137, -0.2448, 0.04516), (-3.137, 0.3179, -0.04516), (-3.137, 0.3179, 0.04516), (3.024, -0.4887, -0.06445), (3.024, -0.4887, 0.02587), (3.024, 0.07403, -0.06445), (3.024, 0.07403, 0.02587)], [], [(0, 1, 3, 2), (2, 3, 7, 6), (6, 7, 5, 4), (4, 5, 1, 0), (2, 6, 4, 0), (7, 3, 1, 5)])
_uv = me_cube_060.uv_layers.new(name='UVMap')
_uv.uv.foreach_set('vector', [0.375, 0.0, 0.625, 0.0, 0.625, 0.25, 0.375, 0.25, 0.375, 0.25, 0.625, 0.25, 0.625, 0.5, 0.375, 0.5, 0.375, 0.5, 0.625, 0.5, 0.625, 0.75, 0.375, 0.75, 0.375, 0.75, 0.625, 0.75, 0.625, 1.0, 0.375, 1.0, 0.125, 0.5, 0.375, 0.5, 0.375, 0.75, 0.125, 0.75, 0.625, 0.5, 0.875, 0.5, 0.875, 0.75, 0.625, 0.75])
me_cube_060.update()
me_cube_061 = bpy.data.meshes.new('Cube.061')
me_cube_061.from_pydata([(-1.0, -0.9187, -1.199), (-0.9586, -0.8773, -1.157), (-1.0, -0.9187, 0.8011), (-1.0, 1.081, -1.199), (-0.9586, 1.04, -1.157), (-1.0, 1.081, 0.8011), (1.0, -0.9187, -1.199), (0.9586, -0.8773, -1.157), (1.0, -0.9187, 0.8011), (1.0, 1.081, -1.199), (0.9586, 1.04, -1.157), (1.0, 1.081, 0.8011), (-0.9586, -0.8773, 0.8011), (0.9586, 1.04, 0.8011), (-0.9586, 1.04, 0.8011), (0.9586, -0.8773, 0.8011), (-0.9586, 1.04, 0.7744), (0.9586, 1.04, 0.7734), (0.9586, 0.8676, -0.02063), (-0.9586, 0.8676, -0.02063), (-0.9586, 0.8839, -0.04183), (0.9586, 0.8845, -0.04259), (-1.0, -0.9187, -0.03713), (1.0, -0.9187, -0.0414), (-1.0, -0.9661, -0.03713), (-1.0, -0.9661, 0.8011), (1.0, -0.9661, -0.0414), (1.0, -0.9661, 0.8011)], [], [(0, 22, 2, 5, 3), (3, 5, 11, 9), (9, 11, 8, 23, 6), (6, 23, 22, 0), (3, 9, 6, 0), (5, 2, 12, 14), (8, 11, 13, 15), (12, 1, 4, 16, 14), (17, 13, 18, 21), (10, 7, 15, 13, 17), (24, 26, 27, 25), (4, 1, 7, 10), (19, 20, 21, 18), (17, 16, 4, 10), (14, 16, 20, 19), (13, 14, 19, 18), (16, 17, 21, 20), (12, 15, 7, 1), (22, 23, 26, 24), (2, 22, 24, 25), (8, 2, 25, 27), (23, 8, 27, 26), (13, 11, 5, 14), (12, 2, 8, 15)])
_uv = me_cube_061.uv_layers.new(name='UVMap')
_uv.uv.foreach_set('vector', [0.5041, 0.2505, 0.3605, 0.2505, 0.2568, 0.2505, 0.2568, 0.003173, 0.5041, 0.003173, 0.5105, 0.003174, 0.7573, 0.003173, 0.7573, 0.2505, 0.5105, 0.2505, 0.2505, 0.2563, 0.003173, 0.2563, 0.003173, 0.00903, 0.1074, 0.00903, 0.2505, 0.00903, 0.7539, 0.5112, 0.8968, 0.5112, 0.8973, 0.7585, 0.7539, 0.7585, 0.2568, 0.2627, 0.5041, 0.2627, 0.5041, 0.51, 0.2568, 0.51, 0.003173, 0.5158, 0.003173, 0.2685, 0.008295, 0.2737, 0.008295, 0.5107, 0.2505, 0.2685, 0.2505, 0.5158, 0.2454, 0.5107, 0.2454, 0.2737, 0.7475, 0.2627, 0.7475, 0.5049, 0.5105, 0.5049, 0.5105, 0.266, 0.5105, 0.2627, 0.2466, 0.5255, 0.2472, 0.5222, 0.2491, 0.626, 0.2466, 0.6283, 0.7475, 0.7534, 0.5105, 0.7534, 0.5105, 0.5112, 0.7475, 0.5112, 0.7475, 0.5146, 0.8671, 0.003173, 0.8677, 0.2505, 0.7636, 0.2505, 0.7636, 0.003173, 0.9909, 0.4997, 0.7539, 0.4997, 0.7539, 0.2627, 0.9909, 0.2627, 0.9766, 0.003173, 0.9791, 0.003173, 0.9792, 0.2402, 0.9766, 0.2402, 0.003173, 0.5223, 0.2402, 0.5222, 0.2402, 0.7607, 0.003173, 0.7607, 0.5027, 0.5163, 0.5033, 0.5196, 0.5027, 0.6223, 0.5002, 0.6201, 0.874, 0.2402, 0.874, 0.003173, 0.9766, 0.003173, 0.9766, 0.2402, 0.6124, 0.7597, 0.6124, 0.9968, 0.5105, 0.9968, 0.5105, 0.7598, 0.2568, 0.5163, 0.4939, 0.5163, 0.4939, 0.758, 0.2568, 0.758, 0.9095, 0.5112, 0.9095, 0.7585, 0.9037, 0.7585, 0.9037, 0.5112, 0.2568, 0.2505, 0.3605, 0.2505, 0.3605, 0.2563, 0.2568, 0.2563, 0.2505, 0.2685, 0.003173, 0.2685, 0.003173, 0.2627, 0.2505, 0.2627, 0.1074, 0.00903, 0.003173, 0.00903, 0.003173, 0.003173, 0.1074, 0.003173, 0.2454, 0.5107, 0.2505, 0.5158, 0.003173, 0.5158, 0.008295, 0.5107, 0.008295, 0.2737, 0.003173, 0.2685, 0.2505, 0.2685, 0.2454, 0.2737])
me_cube_061.materials.append(None)
me_cube_061.update()
me_cube_063 = bpy.data.meshes.new('Cube.063')
me_cube_063.from_pydata([(-1.0, -0.9187, -1.199), (-0.9586, -0.8773, -1.157), (-1.0, -0.9187, 0.8011), (-1.0, 1.081, -1.199), (-0.9586, 1.04, -1.157), (-1.0, 1.081, 0.8011), (1.0, -0.9187, -1.199), (0.9586, -0.8773, -1.157), (1.0, -0.9187, 0.8011), (1.0, 1.081, -1.199), (0.9586, 1.04, -1.157), (1.0, 1.081, 0.8011), (-0.9586, -0.8773, 0.8011), (0.9586, 1.04, 0.8011), (-0.9586, 1.04, 0.8011), (0.9586, -0.8773, 0.8011), (-0.9586, 1.04, 0.7744), (0.9586, 1.04, 0.7734), (0.9586, 0.4339, 0.07448), (-0.9586, 0.4339, 0.07448), (-0.9586, 0.4339, 0.04774), (0.9586, 0.4339, 0.04677), (0.9586, -0.8773, -0.09575), (-0.9586, -0.8773, -0.09296), (-0.9586, -0.8404, 0.8011), (0.9586, -0.8404, 0.8011), (-0.9586, -0.8404, -0.09296), (0.9586, -0.8404, -0.09575)], [], [(0, 2, 5, 3), (3, 5, 11, 9), (9, 11, 8, 6), (6, 8, 2, 0), (3, 9, 6, 0), (5, 2, 8, 15, 12, 14), (8, 11, 5, 14, 13, 15), (12, 23, 1, 4, 16, 14), (17, 13, 18, 21), (10, 7, 22, 15, 13, 17), (7, 1, 23, 22), (4, 1, 7, 10), (19, 20, 21, 18), (17, 16, 4, 10), (14, 16, 20, 19), (13, 14, 19, 18), (16, 17, 21, 20), (27, 26, 24, 25), (23, 12, 24, 26), (12, 15, 25, 24), (22, 23, 26, 27), (15, 22, 27, 25)])
me_cube_063.polygons.foreach_set('use_smooth', [True] * 22)
_k = set([(0, 2), (0, 3), (0, 6), (1, 4), (1, 7), (1, 23), (2, 5), (2, 8), (3, 5), (3, 9), (4, 10), (4, 16), (5, 11), (6, 8), (6, 9), (7, 10), (7, 22), (8, 11), (9, 11), (10, 17), (12, 14), (12, 23), (12, 24), (13, 14), (13, 15), (13, 17), (13, 18), (14, 16), (14, 19), (15, 22), (15, 25), (16, 17), (16, 20), (17, 21), (18, 19), (18, 21), (19, 20), (20, 21), (22, 23), (22, 27), (23, 26), (24, 25), (24, 26), (25, 27), (26, 27)])
me_cube_063.attributes.new('sharp_edge', 'BOOLEAN', 'EDGE').data.foreach_set('value', [ (min(e.vertices), max(e.vertices)) in _k for e in me_cube_063.edges])
_uv = me_cube_063.uv_layers.new(name='UVMap')
_uv.uv.foreach_set('vector', [0.252, 0.252, 0.0032, 0.252, 0.0032, 0.0032, 0.252, 0.0032, 0.252, 0.5071, 0.0032, 0.5071, 0.0032, 0.2584, 0.252, 0.2584, 0.5071, 0.252, 0.2584, 0.252, 0.2584, 0.0032, 0.5071, 0.0032, 0.5071, 0.5071, 0.2584, 0.5071, 0.2584, 0.2584, 0.5071, 0.2584, 0.5135, 0.0032, 0.7623, 0.0032, 0.7623, 0.252, 0.5135, 0.252, 0.252, 0.7623, 0.0032, 0.7623, 0.0032, 0.5135, 0.008352, 0.5187, 0.008352, 0.7571, 0.2468, 0.7571, 0.0032, 0.5135, 0.252, 0.5135, 0.252, 0.7623, 0.2468, 0.7571, 0.2468, 0.5187, 0.008352, 0.5187, 0.752, 0.2584, 0.752, 0.3696, 0.752, 0.502, 0.5135, 0.502, 0.5135, 0.2617, 0.5135, 0.2584, 0.5049, 0.5162, 0.5071, 0.5135, 0.5071, 0.6312, 0.5049, 0.6338, 0.752, 0.752, 0.5135, 0.752, 0.5135, 0.6199, 0.5135, 0.5084, 0.752, 0.5084, 0.752, 0.5118, 0.7584, 0.7416, 0.7584, 0.5032, 0.8907, 0.5032, 0.8904, 0.7416, 0.9968, 0.4968, 0.7584, 0.4968, 0.7584, 0.2584, 0.9968, 0.2584, 0.977, 0.0032, 0.9803, 0.0032, 0.9804, 0.2416, 0.977, 0.2416, 0.2584, 0.5136, 0.4968, 0.5135, 0.4968, 0.7538, 0.2584, 0.7538, 0.5049, 0.6402, 0.507, 0.6428, 0.507, 0.7605, 0.5049, 0.7579, 0.8866, 0.2416, 0.8866, 0.0032, 0.977, 0.0032, 0.977, 0.2416, 0.8487, 0.748, 0.8487, 0.9865, 0.7584, 0.9865, 0.7584, 0.7481, 0.8802, 0.0032, 0.8799, 0.2416, 0.7687, 0.2416, 0.7687, 0.0032, 0.5135, 0.8696, 0.5135, 0.7584, 0.5181, 0.7584, 0.5181, 0.8696, 0.008352, 0.7571, 0.008352, 0.5187, 0.01294, 0.5187, 0.01294, 0.7571, 0.8971, 0.7416, 0.8971, 0.5032, 0.9017, 0.5032, 0.9017, 0.7416, 0.8597, 0.748, 0.8597, 0.8596, 0.8551, 0.8596, 0.8551, 0.748])
me_cube_063.update()
me_cube_063.normals_split_custom_set([tuple(v) for v in zip(*[iter([-1.0, 0.0, 0.0, -1.0, 0.0, 0.0, -1.0, 0.0, 0.0, -1.0, 0.0, 0.0, 0.0, 1.0, 0.0, 0.0, 1.0, 0.0, 0.0, 1.0, 0.0, 0.0, 1.0, 0.0, 1.0, 0.0, 0.0, 1.0, 0.0, 0.0, 1.0, 0.0, 0.0, 1.0, 0.0, 0.0, 0.0, -1.0, 0.0, 0.0, -1.0, 0.0, 0.0, -1.0, 0.0, 0.0, -1.0, 0.0, 0.0, 0.0, -1.0, 0.0, 0.0, -1.0, 0.0, 0.0, -1.0, 0.0, 0.0, -1.0, -3.619e-13, 0.0, 1.0, 7.347e-07, 0.0, 1.0, 2.895e-13, 0.0, 1.0, 2.171e-13, 0.0, 1.0, 3.673e-07, 0.0, 1.0, 5.066e-13, 0.0, 1.0, 2.895e-13, 0.0, 1.0, -7.347e-07, 0.0, 1.0, -3.619e-13, 0.0, 1.0, 5.066e-13, 0.0, 1.0, -7.347e-07, 0.0, 1.0, 2.171e-13, 0.0, 1.0, 1.0, -3.423e-08, 0.0, 1.0, -3.423e-08, 0.0, 1.0, -3.423e-08, 0.0, 1.0, -3.423e-08, 0.0, 1.0, -3.423e-08, 0.0, 1.0, -3.423e-08, 0.0, 1.0, 6.657e-07, 0.0, 1.0, 6.657e-07, 0.0, 1.0, 6.657e-07, 0.0, 1.0, 6.657e-07, 0.0, -1.0, -2.877e-08, 0.0, -1.0, -2.877e-08, 0.0, -1.0, -2.877e-08, 0.0, -1.0, -2.877e-08, 0.0, -1.0, -2.877e-08, 0.0, -1.0, -2.877e-08, 0.0, 0.0, 1.0, 0.0, 0.0, 1.0, 0.0, 0.0, 1.0, 0.0, 0.0, 1.0, 0.0, 0.0, 0.0, 1.0, 0.0, 0.0, 1.0, 0.0, 0.0, 1.0, 0.0, 0.0, 1.0, 0.0, -1.0, 0.0, 0.0, -1.0, 0.0, 0.0, -1.0, 0.0, 0.0, -1.0, 0.0, 0.0, -1.0, 0.0, 0.0, -1.0, 0.0, 0.0, -1.0, 0.0, 0.0, -1.0, 0.0, -1.0, -5.748e-07, 0.0, -1.0, -5.748e-07, 0.0, -1.0, -5.748e-07, 0.0, -1.0, -5.748e-07, 0.0, 0.0, -0.768, 0.6404, 0.0, -0.768, 0.6404, 0.0, -0.768, 0.6404, 0.0, -0.768, 0.6404, -0.0003224, 0.768, -0.6404, -0.0003224, 0.768, -0.6404, -0.0003224, 0.768, -0.6404, -0.0003224, 0.768, -0.6404, 0.0, 1.0, 0.0, 0.0, 1.0, 0.0, 0.0, 1.0, 0.0, 0.0, 1.0, 0.0, -1.0, 0.0, 0.0, -1.0, 0.0, 0.0, -1.0, 0.0, 0.0, -1.0, 0.0, 0.0, 3.673e-07, 0.0, 1.0, 2.171e-13, 0.0, 1.0, 0.0, 0.0, 1.0, 0.0, 0.0, 1.0, -0.001455, 0.0, -1.0, -0.001455, 0.0, -1.0, -0.001455, 0.0, -1.0, -0.001455, 0.0, -1.0, 1.0, 0.0, 0.0, 1.0, 0.0, 0.0, 1.0, 0.0, 0.0, 1.0, 0.0, 0.0])] * 3)])
me_cube_064 = bpy.data.meshes.new('Cube.064')
me_cube_064.from_pydata([(-1.018, -2.928, -1.009), (-0.9802, -2.819, -0.972), (-1.018, -2.928, 0.9907), (-0.9817, 2.941, -1.009), (-0.945, 2.831, -0.972), (-0.9817, 2.941, 0.9907), (0.9817, -2.941, -1.009), (0.945, -2.831, -0.972), (0.9817, -2.941, 0.9907), (1.018, 2.928, -1.009), (0.9802, 2.819, -0.972), (1.018, 2.928, 0.9907), (0.9802, 2.819, 0.9907), (-0.945, 2.831, 0.9907), (-0.9802, -2.819, 0.9907), (0.945, -2.831, 0.9907)], [], [(0, 2, 5, 3), (3, 5, 11, 9), (9, 11, 8, 6), (6, 8, 2, 0), (3, 9, 6, 0), (14, 2, 8, 15), (15, 8, 11, 12), (14, 1, 4, 13), (13, 4, 10, 12), (10, 7, 15, 12), (7, 1, 14, 15), (4, 1, 7, 10), (12, 11, 5, 13), (13, 5, 2, 14)])
_uv = me_cube_064.uv_layers.new(name='UVMap')
_uv.uv.foreach_set('vector', [0.1745, 0.5067, 0.002709, 0.5067, 0.002709, 0.002709, 0.1745, 0.002709, 0.3452, 0.6839, 0.1735, 0.6839, 0.1735, 0.5121, 0.3452, 0.5121, 0.3516, 0.5067, 0.1799, 0.5067, 0.1799, 0.002709, 0.3516, 0.002709, 0.5224, 0.6839, 0.3506, 0.6839, 0.3506, 0.5121, 0.5224, 0.5121, 0.5288, 0.5067, 0.3571, 0.5067, 0.3571, 0.002709, 0.5288, 0.002709, 0.5374, 0.01213, 0.5342, 0.002709, 0.706, 0.002709, 0.7028, 0.01213, 0.7028, 0.01213, 0.706, 0.002709, 0.706, 0.5067, 0.7028, 0.4973, 0.7114, 0.002709, 0.88, 0.002709, 0.88, 0.4879, 0.7114, 0.4879, 0.6932, 0.5121, 0.6932, 0.6807, 0.5278, 0.6807, 0.5278, 0.5121, 0.88, 0.4933, 0.88, 0.9785, 0.7114, 0.9785, 0.7114, 0.4933, 0.6932, 0.8546, 0.5278, 0.8546, 0.5278, 0.6861, 0.6932, 0.6861, 0.002709, 0.9973, 0.002709, 0.5121, 0.168, 0.5121, 0.168, 0.9973, 0.7028, 0.4973, 0.706, 0.5067, 0.5342, 0.5067, 0.5374, 0.4973, 0.5374, 0.4973, 0.5342, 0.5067, 0.5342, 0.002709, 0.5374, 0.01213])
me_cube_064.materials.append(None)
me_cube_064.update()
me_cube_066 = bpy.data.meshes.new('Cube.066')
me_cube_066.from_pydata([(-1.018, -2.928, -1.009), (-0.9802, -2.819, -0.972), (-1.018, -2.928, 0.9907), (-0.9817, 2.941, -1.009), (-0.945, 2.831, -0.972), (-0.9817, 2.941, 0.9907), (0.9817, -2.941, -1.009), (0.945, -2.831, -0.972), (0.9817, -2.941, 0.9907), (1.018, 2.928, -1.009), (0.9802, 2.819, -0.972), (1.018, 2.928, 0.9907), (0.9802, 2.819, 0.9907), (-0.945, 2.831, 0.9907), (-0.9802, -2.819, 0.9907), (0.945, -2.831, 0.9907)], [], [(0, 2, 5, 3), (3, 5, 11, 9), (9, 11, 8, 6), (6, 8, 2, 0), (3, 9, 6, 0), (14, 2, 8, 15), (15, 8, 11, 12), (14, 1, 4, 13), (13, 4, 10, 12), (10, 7, 15, 12), (7, 1, 14, 15), (4, 1, 7, 10), (12, 11, 5, 13), (13, 5, 2, 14)])
_uv = me_cube_066.uv_layers.new(name='UVMap')
_uv.uv.foreach_set('vector', [0.1745, 0.5067, 0.002709, 0.5067, 0.002709, 0.002709, 0.1745, 0.002709, 0.3452, 0.6839, 0.1735, 0.6839, 0.1735, 0.5121, 0.3452, 0.5121, 0.3516, 0.5067, 0.1799, 0.5067, 0.1799, 0.002709, 0.3516, 0.002709, 0.5224, 0.6839, 0.3506, 0.6839, 0.3506, 0.5121, 0.5224, 0.5121, 0.5288, 0.5067, 0.3571, 0.5067, 0.3571, 0.002709, 0.5288, 0.002709, 0.5374, 0.01213, 0.5342, 0.002709, 0.706, 0.002709, 0.7028, 0.01213, 0.7028, 0.01213, 0.706, 0.002709, 0.706, 0.5067, 0.7028, 0.4973, 0.7114, 0.002709, 0.88, 0.002709, 0.88, 0.4879, 0.7114, 0.4879, 0.6932, 0.5121, 0.6932, 0.6807, 0.5278, 0.6807, 0.5278, 0.5121, 0.88, 0.4933, 0.88, 0.9785, 0.7114, 0.9785, 0.7114, 0.4933, 0.6932, 0.8546, 0.5278, 0.8546, 0.5278, 0.6861, 0.6932, 0.6861, 0.002709, 0.9973, 0.002709, 0.5121, 0.168, 0.5121, 0.168, 0.9973, 0.7028, 0.4973, 0.706, 0.5067, 0.5342, 0.5067, 0.5374, 0.4973, 0.5374, 0.4973, 0.5342, 0.5067, 0.5342, 0.002709, 0.5374, 0.01213])
me_cube_066.materials.append(None)
me_cube_066.update()
me_cube_067 = bpy.data.meshes.new('Cube.067')
me_cube_067.from_pydata([(-0.382, -1.364, -0.01723), (-0.382, -1.364, 0.02585), (-0.382, 1.364, -0.01723), (-0.382, 1.364, 0.02585), (0.5671, -1.364, -0.01723), (0.5671, -1.364, 0.02585), (0.5671, 1.364, -0.01723), (0.5671, 1.364, 0.02585), (-0.3779, -1.364, -0.01723), (-0.3621, 1.364, -0.01723)], [], [(0, 1, 3, 2), (2, 3, 7, 6, 9), (6, 7, 5, 4), (4, 5, 1, 0, 8), (2, 9, 8, 0), (7, 3, 1, 5), (8, 9, 6, 4)])
_uv = me_cube_067.uv_layers.new(name='UVMap')
_uv.uv.foreach_set('vector', [0.375, 0.0, 0.625, 0.0, 0.625, 0.25, 0.375, 0.25, 0.375, 0.25, 0.625, 0.25, 0.625, 0.5, 0.375, 0.5, 0.375, 0.2552, 0.375, 0.5, 0.625, 0.5, 0.625, 0.75, 0.375, 0.75, 0.375, 0.75, 0.625, 0.75, 0.625, 1.0, 0.375, 1.0, 0.375, 0.9989, 0.125, 0.5, 0.1302, 0.5, 0.1261, 0.75, 0.125, 0.75, 0.625, 0.5, 0.875, 0.5, 0.875, 0.75, 0.625, 0.75, 0.1261, 0.75, 0.1302, 0.5, 0.375, 0.5, 0.375, 0.75])
me_cube_067.update()
me_cube_068 = bpy.data.meshes.new('Cube.068')
me_cube_068.from_pydata([(-1.0, -1.0, -1.0), (-0.9678, -0.9678, -0.9678), (-1.0, -1.0, 0.6602), (-1.0, 1.0, -1.0), (-0.9678, 0.9678, -0.9678), (-1.0, 1.0, 0.6602), (1.0, -1.0, -1.0), (0.9678, -0.9678, -0.9678), (1.0, -1.0, 0.6602), (1.0, 1.0, -1.0), (0.9678, 0.9678, -0.9678), (1.0, 1.0, 0.6602), (-0.9678, -0.9678, 0.6602), (0.9678, 0.9678, 0.6602), (-0.9678, 0.9678, 0.6602), (0.9678, -0.9678, 0.6602)], [], [(0, 2, 5, 3), (3, 5, 11, 9), (9, 11, 8, 6), (6, 8, 2, 0), (3, 9, 6, 0), (5, 2, 8, 15, 12, 14), (8, 11, 5, 14, 13, 15), (12, 1, 4, 14), (14, 4, 10, 13), (10, 7, 15, 13), (7, 1, 12, 15), (4, 1, 7, 10)])
_uv = me_cube_068.uv_layers.new(name='UVMap')
_uv.uv.foreach_set('vector', [0.5267, 0.5663, 0.2879, 0.5663, 0.2879, 0.2786, 0.5267, 0.2786, 0.7657, 0.5663, 0.5268, 0.5663, 0.5268, 0.2786, 0.7657, 0.2786, 0.5267, 0.8542, 0.2879, 0.8542, 0.2879, 0.5664, 0.5267, 0.5664, 0.7657, 0.8542, 0.5268, 0.8542, 0.5268, 0.5664, 0.7657, 0.5664, 0.2878, 3.772e-05, 0.2878, 0.2878, 3.771e-05, 0.2878, 3.773e-05, 3.77e-05, 0.2878, 0.5756, 3.771e-05, 0.5756, 3.773e-05, 0.2879, 0.004666, 0.2925, 0.004666, 0.571, 0.2832, 0.571, 3.773e-05, 0.2879, 0.2878, 0.2879, 0.2878, 0.5756, 0.2832, 0.571, 0.2832, 0.2925, 0.004666, 0.2925, 0.5664, 3.77e-05, 0.8007, 3.772e-05, 0.8007, 0.2785, 0.5664, 0.2785, 3.771e-05, 0.5757, 0.2343, 0.5757, 0.2343, 0.8542, 3.769e-05, 0.8542, 1.0, 0.2786, 1.0, 0.5571, 0.7657, 0.5571, 0.7657, 0.2786, 1.0, 0.5572, 1.0, 0.8357, 0.7657, 0.8357, 0.7657, 0.5572, 0.5663, 0.2785, 0.2879, 0.2785, 0.2879, 3.769e-05, 0.5663, 3.771e-05])
me_cube_068.materials.append(None)
me_cube_068.update()
me_cube_043_cell_006 = bpy.data.meshes.new('Cube.043_cell.006')
me_cube_043_cell_006.from_pydata([(-0.2502, 0.217, -0.01339), (-0.2502, 0.217, 0.01422), (-0.1851, -0.2509, -0.01339), (-0.021, -0.2379, -0.01339), (-0.01529, -0.2353, 0.01422), (-0.1212, -0.2436, 0.01422), (-0.2502, -0.256, -0.01339), (-0.2502, -0.2537, 0.01422), (0.07868, -0.07925, 0.01422), (0.1246, 0.003887, -0.01339), (0.2056, 0.1391, -0.01339), (0.2042, 0.1304, 0.01422), (0.1791, 0.217, 0.01422), (0.18, 0.217, 0.007551), (0.1883, 0.1986, -0.01339), (0.1829, 0.217, -0.01339), (-0.01529, -0.2353, 0.01422), (-0.1212, -0.2436, 0.01422), (-0.1851, -0.2509, -0.01339), (-0.021, -0.2379, -0.01339), (-0.2502, -0.256, -0.01339), (-0.2502, -0.2537, 0.01422), (0.07868, -0.07925, 0.01422), (0.1246, 0.003887, -0.01339), (0.2042, 0.1304, 0.01422), (0.2056, 0.1391, -0.01339), (0.1883, 0.1986, -0.01339), (0.1791, 0.217, 0.01422), (0.18, 0.217, 0.007551), (0.1829, 0.217, -0.01339)], [], [(17, 18, 19, 16), (20, 18, 17, 21), (22, 16, 19, 23), (22, 23, 25, 24), (26, 28, 27, 24, 25), (28, 26, 29), (7, 1, 0, 6), (15, 0, 1, 12, 13), (10, 9, 3, 2, 6, 0, 15, 14), (8, 11, 12, 1, 7, 5, 4)])
_k = set([(2, 3), (2, 6), (3, 9), (4, 5), (4, 8), (5, 7), (6, 7), (8, 11), (9, 10), (10, 14), (11, 12), (12, 13), (13, 15), (14, 15), (16, 17), (16, 22), (17, 21), (18, 19), (18, 20), (19, 23), (20, 21), (22, 24), (23, 25), (24, 27), (25, 26), (26, 29), (27, 28), (28, 29)])
me_cube_043_cell_006.attributes.new('sharp_edge', 'BOOLEAN', 'EDGE').data.foreach_set('value', [ (min(e.vertices), max(e.vertices)) in _k for e in me_cube_043_cell_006.edges])
_uv = me_cube_043_cell_006.uv_layers.new(name='UVMap')
_uv.uv.foreach_set('vector', [0.2502, 0.7346, 0.2541, 0.7254, 0.2541, 0.7491, 0.2502, 0.7499, 0.2541, 0.716, 0.2541, 0.7254, 0.2502, 0.7346, 0.2502, 0.716, 0.2414, 0.6705, 0.2408, 0.6526, 0.2446, 0.6528, 0.2455, 0.6806, 0.2414, 0.6705, 0.2455, 0.6806, 0.246, 0.6962, 0.2422, 0.6946, 0.2451, 0.705, 0.2417, 0.7076, 0.2408, 0.7075, 0.2422, 0.6946, 0.246, 0.6962, 0.2417, 0.7076, 0.2451, 0.705, 0.2448, 0.7078, 0.255, 0.7203, 0.255, 0.6526, 0.2589, 0.6526, 0.2589, 0.7206, 0.2383, 0.6989, 0.2383, 0.7612, 0.2343, 0.7612, 0.2343, 0.6994, 0.2353, 0.6993, 3.77e-05, 0.9111, 0.01168, 0.8916, 0.03264, 0.8568, 0.05625, 0.855, 0.06561, 0.8542, 0.06561, 0.9223, 0.003302, 0.9223, 0.002526, 0.9196, 0.113, 0.8793, 0.1311, 0.9095, 0.1275, 0.922, 0.06569, 0.922, 0.06569, 0.8542, 0.08425, 0.8557, 0.09948, 0.8569])
me_cube_043_cell_006.materials.append(None)
me_cube_043_cell_006.update()
me_cube_043_cell_007 = bpy.data.meshes.new('Cube.043_cell.007')
me_cube_043_cell_007.from_pydata([(0.2993, 0.06677, -0.0138), (0.2993, 0.06677, 0.0138), (-0.2347, 0.06677, 0.0138), (-0.231, 0.06677, -0.0138), (-0.2283, 0.05774, -0.0138), (-0.2224, 0.02497, 0.0138), (-0.2082, -0.00984, -0.0138), (-0.2093, -0.01865, 0.0138), (0.1286, -0.06659, -0.0138), (0.008052, -0.05528, 0.0138), (0.2993, -0.09524, -0.0138), (0.2993, -0.1042, 0.0138), (-0.2347, 0.06677, 0.0138), (-0.231, 0.06677, -0.0138), (-0.2283, 0.05774, -0.0138), (-0.2224, 0.02497, 0.0138), (-0.2093, -0.01865, 0.0138), (-0.2082, -0.00984, -0.0138), (0.008052, -0.05528, 0.0138), (0.1286, -0.06659, -0.0138), (0.2993, -0.09524, -0.0138), (0.2993, -0.1042, 0.0138)], [], [(13, 14, 15, 12), (16, 15, 14, 17), (16, 17, 19, 18), (19, 20, 21, 18), (2, 1, 0, 3), (10, 0, 1, 11), (4, 3, 0, 10, 8, 6), (11, 1, 2, 5, 7, 9)])
_k = set([(2, 3), (2, 5), (3, 4), (4, 6), (5, 7), (6, 8), (7, 9), (8, 10), (9, 11), (10, 11), (12, 13), (12, 15), (13, 14), (14, 17), (15, 16), (16, 18), (17, 19), (18, 21), (19, 20), (20, 21)])
me_cube_043_cell_007.attributes.new('sharp_edge', 'BOOLEAN', 'EDGE').data.foreach_set('value', [ (min(e.vertices), max(e.vertices)) in _k for e in me_cube_043_cell_007.edges])
_uv = me_cube_043_cell_007.uv_layers.new(name='UVMap')
_uv.uv.foreach_set('vector', [0.2407, 0.6535, 0.2404, 0.6548, 0.2356, 0.6587, 0.2368, 0.6526, 0.2343, 0.6652, 0.2356, 0.6587, 0.2404, 0.6548, 0.2385, 0.6648, 0.2343, 0.6652, 0.2385, 0.6648, 0.24, 0.6871, 0.2353, 0.6795, 0.24, 0.6871, 0.2407, 0.6984, 0.2365, 0.6988, 0.2353, 0.6795, 0.2704, 0.7289, 0.2704, 0.652, 0.2744, 0.652, 0.2744, 0.7283, 0.2589, 0.722, 0.2589, 0.7453, 0.255, 0.7453, 0.255, 0.7207, 0.2603, 0.6516, 0.259, 0.652, 0.259, 0.5757, 0.2823, 0.5757, 0.2782, 0.6002, 0.27, 0.6487, 0.2589, 0.6525, 0.2343, 0.6525, 0.2343, 0.5757, 0.2404, 0.5774, 0.2466, 0.5793, 0.2519, 0.6106])
me_cube_043_cell_007.materials.append(None)
me_cube_043_cell_007.update()
me_cube_043_cell_001 = bpy.data.meshes.new('Cube.043_cell.001')
me_cube_043_cell_001.from_pydata([(-0.1904, -0.2502, -0.0138), (-0.1904, -0.2502, 0.0138), (0.3355, -0.2502, -0.0138), (0.3426, -0.2502, 0.0138), (0.03896, 0.2581, -0.0138), (0.0445, 0.2608, 0.0138), (-0.1904, 0.2399, -0.0138), (-0.1904, 0.2422, 0.0138), (0.3355, -0.2502, -0.0138), (0.3426, -0.2502, 0.0138), (0.0445, 0.2608, 0.0138), (0.03896, 0.2581, -0.0138), (-0.1904, 0.2422, 0.0138), (-0.1904, 0.2399, -0.0138)], [], [(4, 13, 12, 5), (0, 1, 7, 6), (1, 0, 8, 9), (8, 0, 6, 11), (7, 1, 9, 10), (2, 4, 5, 3)])
_k = set([(2, 3), (2, 4), (3, 5), (4, 13), (5, 12), (6, 7), (6, 11), (7, 10), (8, 9), (8, 11), (9, 10), (12, 13)])
me_cube_043_cell_001.attributes.new('sharp_edge', 'BOOLEAN', 'EDGE').data.foreach_set('value', [ (min(e.vertices), max(e.vertices)) in _k for e in me_cube_043_cell_001.edges])
_uv = me_cube_043_cell_001.uv_layers.new(name='UVMap')
_uv.uv.foreach_set('vector', [0.262, 0.6853, 0.259, 0.6524, 0.263, 0.652, 0.2661, 0.6858, 0.2501, 0.7234, 0.2461, 0.7234, 0.2461, 0.6526, 0.2501, 0.6529, 0.2744, 0.652, 0.2784, 0.652, 0.2784, 0.7277, 0.2744, 0.7287, 0.8393, 0.9114, 0.8393, 0.8357, 0.9098, 0.8357, 0.9125, 0.8687, 0.8366, 0.9124, 0.7657, 0.9124, 0.7657, 0.8357, 0.8393, 0.8786, 0.259, 0.7225, 0.262, 0.6853, 0.2661, 0.6858, 0.263, 0.7232])
me_cube_043_cell_001.materials.append(None)
me_cube_043_cell_001.update()
me_cube_043_cell_002 = bpy.data.meshes.new('Cube.043_cell.002')
me_cube_043_cell_002.from_pydata([(0.3847, -0.4951, -0.0138), (0.3847, -0.4951, 0.0138), (-0.2504, 0.1722, 0.0138), (-0.2039, 0.2561, -0.0138), (-0.3492, 0.01393, -0.0138), (-0.3437, 0.0167, 0.0138), (-0.05166, -0.4951, -0.0138), (-0.2192, -0.2087, -0.0138), (-0.1424, -0.3279, 0.0138), (-0.04457, -0.4951, 0.0138), (-0.1227, 0.3914, -0.0138), (-0.1241, 0.3825, 0.0138), (0.09627, 0.3549, -0.0138), (0.2164, 0.3259, 0.0138), (0.3847, 0.3061, -0.0138), (0.3847, 0.2974, 0.0138), (-0.2039, 0.2561, -0.0138), (-0.3492, 0.01393, -0.0138), (-0.2504, 0.1722, 0.0138), (-0.3437, 0.0167, 0.0138), (-0.05166, -0.4951, -0.0138), (-0.2192, -0.2087, -0.0138), (-0.04457, -0.4951, 0.0138), (-0.1424, -0.3279, 0.0138), (-0.1227, 0.3914, -0.0138), (-0.1241, 0.3825, 0.0138), (0.2164, 0.3259, 0.0138), (0.09627, 0.3549, -0.0138), (0.3847, 0.3061, -0.0138), (0.3847, 0.2974, 0.0138)], [], [(17, 19, 18, 16), (21, 20, 22, 23), (17, 21, 23, 19), (24, 16, 18, 25), (25, 26, 27, 24), (28, 27, 26, 29), (15, 1, 0, 14), (6, 0, 1, 9), (7, 4, 3, 10, 12, 14, 0, 6), (13, 11, 2, 5, 8, 9, 1, 15)])
_k = set([(2, 5), (2, 11), (3, 4), (3, 10), (4, 7), (5, 8), (6, 7), (6, 9), (8, 9), (10, 12), (11, 13), (12, 14), (13, 15), (14, 15), (16, 17), (16, 24), (17, 21), (18, 19), (18, 25), (19, 23), (20, 21), (20, 22), (22, 23), (24, 27), (25, 26), (26, 29), (27, 28), (28, 29)])
me_cube_043_cell_002.attributes.new('sharp_edge', 'BOOLEAN', 'EDGE').data.foreach_set('value', [ (min(e.vertices), max(e.vertices)) in _k for e in me_cube_043_cell_002.edges])
_uv = me_cube_043_cell_002.uv_layers.new(name='UVMap')
_uv.uv.foreach_set('vector', [0.2541, 0.7159, 0.2501, 0.7152, 0.2501, 0.6891, 0.2541, 0.6753, 0.2447, 0.7266, 0.2447, 0.7507, 0.2408, 0.7517, 0.2408, 0.7376, 0.2447, 0.7079, 0.2447, 0.7266, 0.2408, 0.7376, 0.2408, 0.7087, 0.2541, 0.6526, 0.2541, 0.6753, 0.2501, 0.6891, 0.2501, 0.6538, 0.2703, 0.6521, 0.2703, 0.7017, 0.2661, 0.684, 0.2661, 0.652, 0.2662, 0.7261, 0.2661, 0.684, 0.2703, 0.7017, 0.2703, 0.7263, 0.2824, 0.6897, 0.2824, 0.5757, 0.2864, 0.5757, 0.2864, 0.691, 0.2864, 0.691, 0.2864, 0.7538, 0.2824, 0.7538, 0.2824, 0.6921, 0.8876, 0.04125, 0.9063, 0.07328, 0.8854, 0.1081, 0.8737, 0.1276, 0.8422, 0.1223, 0.8007, 0.1153, 0.8007, 3.77e-05, 0.8635, 3.77e-05, 0.8813, 0.2458, 0.8323, 0.2539, 0.8142, 0.2237, 0.8007, 0.2013, 0.8297, 0.1517, 0.8438, 0.1277, 0.9055, 0.1277, 0.9055, 0.2417])
me_cube_043_cell_002.materials.append(None)
me_cube_043_cell_002.update()
arm_armature_001 = bpy.data.armatures.new('Armature.001')  # bones are not reproduced
arm_armature_002 = bpy.data.armatures.new('Armature.002')  # bones are not reproduced

# ---- objects
ob_cube = bpy.data.objects.new('Cube', me_cube)
ob_light = bpy.data.objects.new('Light', light_light)
ob_camera = bpy.data.objects.new('Camera', cam_camera)
ob_cube_001 = bpy.data.objects.new('Cube.001', me_cube_001)
ob_cube_022 = bpy.data.objects.new('Cube.022', me_cube_022)
ob_cube_023 = bpy.data.objects.new('Cube.023', me_cube_023)
ob_cube_002 = bpy.data.objects.new('Cube.002', me_cube_026)
ob_cube_003 = bpy.data.objects.new('Cube.003', me_cube_027)
ob_cube_004 = bpy.data.objects.new('Cube.004', me_cube_030)
ob_cube_005 = bpy.data.objects.new('Cube.005', me_cube_031)
ob_cube_006 = bpy.data.objects.new('Cube.006', me_cube_032)
ob_cube_007 = bpy.data.objects.new('Cube.007', me_cube_033)
ob_cube_008 = bpy.data.objects.new('Cube.008', me_cube_034)
ob_cube_009 = bpy.data.objects.new('Cube.009', me_cube_035)
ob_cube_010 = bpy.data.objects.new('Cube.010', me_cube_036)
ob_cube_011 = bpy.data.objects.new('Cube.011', me_cube_037)
ob_cube_012 = bpy.data.objects.new('Cube.012', me_cube_038)
ob_cube_013 = bpy.data.objects.new('Cube.013', me_cube_039)
ob_cube_014 = bpy.data.objects.new('Cube.014', me_cube_040)
ob_cube_015 = bpy.data.objects.new('Cube.015', me_cube_041)
ob_cube_016 = bpy.data.objects.new('Cube.016', me_cube_042)
ob_cube_017 = bpy.data.objects.new('Cube.017', me_cube_043)
ob_cube_018 = bpy.data.objects.new('Cube.018', me_cube_044)
ob_cube_019 = bpy.data.objects.new('Cube.019', me_cube_045)
ob_cube_020 = bpy.data.objects.new('Cube.020', me_cube_046)
ob_cube_021 = bpy.data.objects.new('Cube.021', me_cube_047)
ob_cube_024 = bpy.data.objects.new('Cube.024', me_cube_048)
ob_cube_025 = bpy.data.objects.new('Cube.025', me_cube_049)
ob_cube_026 = bpy.data.objects.new('Cube.026', me_cube_050)
ob_cube_027 = bpy.data.objects.new('Cube.027', me_cube_051)
ob_cube_028 = bpy.data.objects.new('Cube.028', me_cube_052)
ob_cube_029 = bpy.data.objects.new('Cube.029', me_cube_053)
ob_cube_030 = bpy.data.objects.new('Cube.030', me_cube_054)
ob_cube_031 = bpy.data.objects.new('Cube.031', me_cube_055)
ob_cube_032 = bpy.data.objects.new('Cube.032', me_cube_056)
ob_cube_033 = bpy.data.objects.new('Cube.033', me_cube_057)
ob_cube_034 = bpy.data.objects.new('Cube.034', me_cube_058)
ob_cube_035 = bpy.data.objects.new('Cube.035', me_cube_059)
ob_cube_036 = bpy.data.objects.new('Cube.036', me_cube_060)
ob_cube_037 = bpy.data.objects.new('Cube.037', me_cube_061)
ob_cube_038 = bpy.data.objects.new('Cube.038', me_cube_063)
ob_cube_039 = bpy.data.objects.new('Cube.039', me_cube_064)
ob_cube_040 = bpy.data.objects.new('Cube.040', me_cube_066)
ob_cube_041 = bpy.data.objects.new('Cube.041', me_cube_067)
ob_armature = bpy.data.objects.new('Armature', arm_armature_001)
ob_armature_001 = bpy.data.objects.new('Armature.001', arm_armature_002)
ob_cube_042 = bpy.data.objects.new('Cube.042', me_cube_068)
ob_cube_043_cell = bpy.data.objects.new('Cube.043_cell', me_cube_043_cell_006)
ob_cube_043_cell_001 = bpy.data.objects.new('Cube.043_cell.001', me_cube_043_cell_007)
ob_cube_043_cell_004 = bpy.data.objects.new('Cube.043_cell.004', me_cube_043_cell_001)
ob_cube_043_cell_005 = bpy.data.objects.new('Cube.043_cell.005', me_cube_043_cell_002)

# ---- transforms, parenting, visibility, modifiers, constraints
ob_cube.location = (3.311, 1.08, 22.8)
ob_cube.scale = (1.0, 1.0, 1.7)
ob_cube.lock_rotations_4d = False
ob_cube.empty_display_type = 'ARROWS'
ob_cube.lineart.crease_threshold = 0.0
ob_light.location = (8.178, -6.598, 24.89)
ob_light.rotation_euler = (0.6503, 0.05522, 1.866)
ob_light.lock_rotations_4d = False
ob_light.empty_display_type = 'ARROWS'
ob_light.color = (0.0, 0.0, 0.0, 0.0)
ob_light.lineart.crease_threshold = 0.0
ob_camera.location = (10.14, -12.26, 4.958)
ob_camera.rotation_euler = (1.249, 0.09629, 0.9707)
ob_camera.lock_rotations_4d = False
ob_camera.empty_display_type = 'ARROWS'
ob_camera.color = (0.0, 0.0, 0.0, 0.0)
ob_camera.display_type = 'WIRE'
ob_camera.lineart.crease_threshold = 0.0
ob_cube_001.location = (-1.133, 0.9313, 12.22)
ob_cube_001.scale = (5.582, 5.582, 5.582)
ob_cube_022.location = (0.6253, -6.584, 3.526)
ob_cube_022.scale = (5.582, 5.582, 5.582)
ob_cube_023.location = (-4.991, -6.584, 7.689)
ob_cube_023.scale = (5.582, 5.582, 5.582)
ob_cube_002.location = (-6.612, -0.4441, 11.31)
ob_cube_002.rotation_euler = (0.0, -0.0, -1.571)
ob_cube_002.scale = (5.582, 5.582, 5.582)
ob_cube_003.location = (0.2216, 0.2668, 0.1097)
ob_cube_003.scale = (5.582, 5.582, 5.582)
ob_cube_004.location = (5.63, 0.298, 21.32)
ob_cube_004.scale = (1.166, 1.166, 1.166)
ob_cube_005.location = (0.0873, -5.096, 21.32)
ob_cube_005.rotation_euler = (0.0, -0.0, -1.571)
ob_cube_005.scale = (1.166, 1.166, 1.166)
ob_cube_006.location = (-5.141, -0.6939, 21.32)
ob_cube_006.rotation_euler = (0.0, -0.0, -3.142)
ob_cube_006.scale = (1.166, 1.166, 1.166)
ob_cube_007.location = (-0.7296, 3.403, 21.32)
ob_cube_007.rotation_euler = (0.0, -0.0, -4.712)
ob_cube_007.scale = (1.166, 1.166, 1.166)
ob_cube_008.location = (-5.137, 3.399, 23.41)
ob_cube_008.scale = (1.166, 1.166, 1.166)
ob_cube_009.location = (-5.137, -5.091, 23.41)
ob_cube_009.scale = (1.166, 1.166, 1.166)
ob_cube_010.location = (5.628, -5.091, 23.41)
ob_cube_010.scale = (1.166, 1.166, 1.166)
ob_cube_011.location = (5.628, 3.399, 23.41)
ob_cube_011.scale = (1.166, 1.166, 1.166)
ob_cube_012.location = (0.2645, 3.355, 25.42)
ob_cube_012.scale = (1.166, 1.166, 1.166)
ob_cube_013.location = (0.2645, 2.653, 25.42)
ob_cube_013.rotation_euler = (0.0, -0.0, -0.000874)
ob_cube_013.scale = (1.166, 1.166, 1.166)
ob_cube_014.location = (0.2645, 1.96, 25.42)
ob_cube_014.scale = (1.166, 1.166, 1.166)
ob_cube_015.location = (0.2645, 1.242, 25.42)
ob_cube_015.rotation_euler = (0.0, -0.0, 0.009705)
ob_cube_015.scale = (1.166, 1.166, 1.166)
ob_cube_016.location = (0.2645, 0.4981, 25.42)
ob_cube_016.rotation_euler = (0.0, -0.0, 0.006887)
ob_cube_016.scale = (1.166, 1.166, 1.166)
ob_cube_017.location = (0.2645, -3.073, 25.42)
ob_cube_017.scale = (1.166, 1.166, 1.166)
ob_cube_018.location = (0.2645, -2.33, 25.42)
ob_cube_018.rotation_euler = (0.0, -0.0, 0.004444)
ob_cube_018.scale = (1.166, 1.166, 1.166)
ob_cube_019.location = (0.2645, -1.612, 25.42)
ob_cube_019.scale = (1.166, 1.166, 1.166)
ob_cube_020.location = (0.2645, -0.9189, 25.42)
ob_cube_020.rotation_euler = (0.0, -0.0, -0.004892)
ob_cube_020.scale = (1.166, 1.166, 1.166)
ob_cube_021.location = (0.2645, -0.217, 25.42)
ob_cube_021.scale = (1.166, 1.166, 1.166)
ob_cube_024.location = (0.2645, -3.785, 25.42)
ob_cube_024.rotation_euler = (0.0, -0.0, -0.004335)
ob_cube_024.scale = (1.166, 1.166, 1.166)
ob_cube_025.location = (0.2645, -4.483, 25.42)
ob_cube_025.scale = (1.166, 1.166, 1.166)
ob_cube_026.location = (0.2645, -5.165, 25.42)
ob_cube_026.scale = (1.166, 1.166, 1.166)
ob_cube_027.location = (-1.22, -5.091, 23.41)
ob_cube_027.scale = (1.166, 1.166, 1.166)
ob_cube_028.location = (-1.22, 3.399, 23.41)
ob_cube_028.scale = (1.166, 1.166, 1.166)
ob_cube_029.location = (2.603, 3.399, 23.41)
ob_cube_029.scale = (1.166, 1.166, 1.166)
ob_cube_030.location = (2.603, -5.091, 23.41)
ob_cube_030.scale = (1.166, 1.166, 1.166)
ob_cube_031.location = (5.787, -0.005412, 22.66)
ob_cube_031.rotation_euler = (1.571, 0.01971, -1.571)
ob_cube_031.scale = (1.166, 1.166, 1.166)
ob_cube_032.location = (2.083, -5.318, 22.24)
ob_cube_032.rotation_euler = (1.58, 0.17, -3.15)
ob_cube_032.scale = (1.166, 1.166, 1.166)
ob_cube_033.location = (-5.315, -0.005412, 22.66)
ob_cube_033.rotation_euler = (1.571, 0.01971, -1.571)
ob_cube_033.scale = (1.166, 1.166, 1.166)
ob_cube_034.location = (-5.315, -0.005412, 24.69)
ob_cube_034.rotation_euler = (1.571, -0.05594, -1.571)
ob_cube_034.scale = (1.166, 1.166, 1.166)
ob_cube_035.location = (-5.315, -0.005412, 23.59)
ob_cube_035.rotation_euler = (1.571, -0.01092, -1.571)
ob_cube_035.scale = (1.166, 1.166, 1.166)
ob_cube_036.location = (0.2882, 3.712, 20.18)
ob_cube_036.rotation_euler = (1.544, 0.7522, -3.174)
ob_cube_036.scale = (1.166, 1.166, 1.166)
ob_cube_037.location = (4.96, -4.48, 21.39)
ob_cube_037.rotation_euler = (0.0, -0.0, -1.173)
ob_cube_037.scale = (0.334, 0.334, 0.334)
ob_cube_038.location = (-4.435, -4.306, 21.4)
ob_cube_038.rotation_euler = (-1.629e-07, -0.0, -0.1045)
ob_cube_038.scale = (0.334, 0.334, 0.334)
ob_cube_039.location = (-4.485, 0.3145, 21.46)
ob_cube_039.scale = (0.4649, 0.4649, 0.4649)
ob_cube_040.parent = ob_armature_001
ob_cube_040.matrix_parent_inverse = Matrix(((0.002575, -1.135, 0.001026, 0.2322), (-0.01677, -0.001064, -1.135, 24.25), (1.135, 0.002559, -0.01677, -21.94), (-0.0, 0.0, 0.0, 1.0)))
ob_cube_040.location = (20.11, 0.3145, 21.46)
ob_cube_040.scale = (0.4649, 0.4649, 0.4649)
ob_cube_041.parent = ob_armature
ob_cube_041.matrix_parent_inverse = Matrix(((2.21e-07, -0.0, -1.135, 24.93), (1.135, 1.525e-07, 2.21e-07, -23.31), (1.525e-07, -1.135, 2.969e-14, 0.3054), (-0.0, -0.0, -0.0, 1.0)))
ob_cube_041.location = (20.02, 0.3165, 21.95)
ob_armature.location = (24.77, 0.2691, 21.97)
ob_armature.rotation_euler = (-1.344e-07, 1.571, 0.0)
ob_armature.scale = (0.8812, 0.8812, 0.8812)
ob_armature_001.location = (24.77, 0.2691, 21.97)
ob_armature_001.rotation_euler = (-1.344e-07, 1.571, 0.0)
ob_armature_001.scale = (0.8812, 0.8812, 0.8812)
ob_cube_042.location = (24.25, 0.0, 0.3963)
ob_cube_042.scale = (0.4902, 0.4902, 0.4902)
ob_cube_043_cell.location = (24.01, 0.2656, 0.7345)
ob_cube_043_cell_001.location = (24.43, 0.4158, 0.7349)
ob_cube_043_cell_004.location = (23.95, -0.2324, 0.7349)
ob_cube_043_cell_005.location = (24.34, 0.01254, 0.7349)

# ---- collection membership
col_collection.objects.link(ob_cube)
col_collection.objects.link(ob_light)
col_collection.objects.link(ob_camera)
col_collection.objects.link(ob_cube_001)
col_collection.objects.link(ob_cube_022)
col_collection.objects.link(ob_cube_023)
col_collection.objects.link(ob_cube_002)
col_collection.objects.link(ob_cube_003)
col_collection.objects.link(ob_cube_004)
col_collection.objects.link(ob_cube_005)
col_collection.objects.link(ob_cube_006)
col_collection.objects.link(ob_cube_007)
col_collection.objects.link(ob_cube_008)
col_collection.objects.link(ob_cube_009)
col_collection.objects.link(ob_cube_010)
col_collection.objects.link(ob_cube_011)
col_collection.objects.link(ob_cube_012)
col_collection.objects.link(ob_cube_013)
col_collection.objects.link(ob_cube_014)
col_collection.objects.link(ob_cube_015)
col_collection.objects.link(ob_cube_016)
col_collection.objects.link(ob_cube_017)
col_collection.objects.link(ob_cube_018)
col_collection.objects.link(ob_cube_019)
col_collection.objects.link(ob_cube_020)
col_collection.objects.link(ob_cube_021)
col_collection.objects.link(ob_cube_024)
col_collection.objects.link(ob_cube_025)
col_collection.objects.link(ob_cube_026)
col_collection.objects.link(ob_cube_027)
col_collection.objects.link(ob_cube_028)
col_collection.objects.link(ob_cube_029)
col_collection.objects.link(ob_cube_030)
col_collection.objects.link(ob_cube_031)
col_collection.objects.link(ob_cube_032)
col_collection.objects.link(ob_cube_033)
col_collection.objects.link(ob_cube_034)
col_collection.objects.link(ob_cube_035)
col_collection.objects.link(ob_cube_036)
col_collection.objects.link(ob_cube_037)
col_collection.objects.link(ob_cube_038)
col_collection.objects.link(ob_cube_039)
col_collection.objects.link(ob_cube_040)
col_collection.objects.link(ob_cube_041)
col_collection.objects.link(ob_armature)
col_collection.objects.link(ob_armature_001)
col_collection.objects.link(ob_cube_042)
col_collection.objects.link(ob_cube_043_cell)
col_collection.objects.link(ob_cube_043_cell_001)
col_collection.objects.link(ob_cube_043_cell_004)
col_collection.objects.link(ob_cube_043_cell_005)

# ---- scene / render settings (as saved in the file)
scene.camera = ob_camera
scene.frame_start = 1; scene.frame_end = 250; scene.frame_set(1)
scene.render.engine = 'BLENDER_EEVEE_NEXT'
scene.render.bake_bias = 0.0
scene.render.bake_samples = 0
scene.cycles.sampling_pattern = 'TABULATED_SOBOL'
scene.eevee.use_volume_custom_range = False
bpy.context.view_layer.update()
